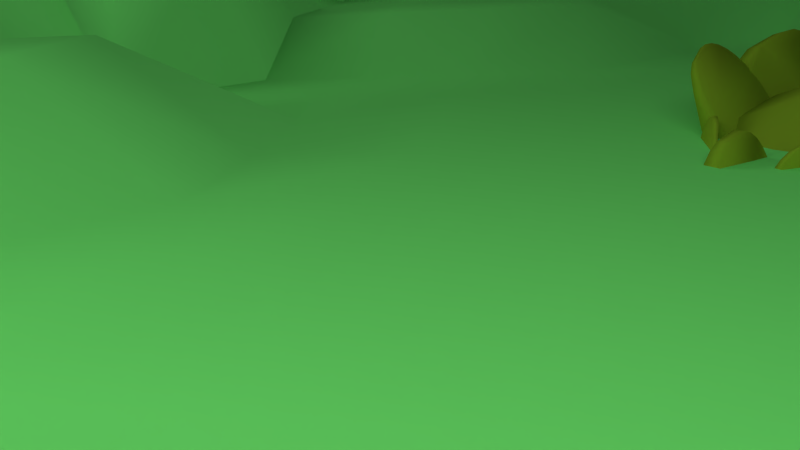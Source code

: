 # Source: vh-scene_nahe.blend  (saved by Blender 2.76.0; exported with 4.5.12 LTS)
import bpy
from mathutils import Matrix  # noqa: F401  (used for matrix-valued properties, if any)

bpy.ops.wm.read_factory_settings(use_empty=True)
scene = bpy.context.scene
scene.name = 'Scene'

# ---- collections
col_collection_1 = bpy.data.collections.new('Collection 1'); scene.collection.children.link(col_collection_1)
col_group = bpy.data.collections.new('Group')  # instanced only; not linked into the scene

# ---- materials (node trees are filled in below, after node groups)
mat_material_007 = bpy.data.materials.new('Material.007')
mat_material_007.alpha_threshold = 0.0
mat_material_007.roughness = 0.5
mat_material = bpy.data.materials.new('Material')
mat_material.alpha_threshold = 0.0
mat_material.roughness = 0.5
mat_material_003 = bpy.data.materials.new('Material.003')
mat_material_003.alpha_threshold = 0.0
mat_material_003.roughness = 0.5
mat_material_001 = bpy.data.materials.new('Material.001')
mat_material_001.alpha_threshold = 0.0
mat_material_001.roughness = 0.5
mat_material_000 = bpy.data.materials.new('Material.000')
mat_material_000.alpha_threshold = 0.0
mat_material_000.roughness = 0.5
mat_material_004 = bpy.data.materials.new('Material.004')
mat_material_004.alpha_threshold = 0.0
mat_material_004.roughness = 0.5
mat_material_006 = bpy.data.materials.new('Material.006')
mat_material_006.alpha_threshold = 0.0
mat_material_006.roughness = 0.5
mat_material_005 = bpy.data.materials.new('Material.005')
mat_material_005.alpha_threshold = 0.0
mat_material_005.roughness = 0.5

# ---- material node trees
mat_material_007.use_nodes = True; mat_material_007.node_tree.nodes.clear()
_N = mat_material_007.node_tree.nodes; _L = mat_material_007.node_tree.links
n0 = _N.new('ShaderNodeOutputMaterial'); n0.name = 'Material Output'; n0.location = (300, 300)
n1 = _N.new('ShaderNodeEmission'); n1.name = 'Emission'; n1.location = (10, 300)
n1.inputs[0].default_value = (0.8, 0.8, 0.8, 1.0)
n1.inputs[1].default_value = 2.0
_L.new(n1.outputs[0], n0.inputs[0])
n0.is_active_output = True
mat_material.use_nodes = True; mat_material.node_tree.nodes.clear()
_N = mat_material.node_tree.nodes; _L = mat_material.node_tree.links
n0 = _N.new('ShaderNodeOutputMaterial'); n0.name = 'Material Output'; n0.location = (300, 300)
n1 = _N.new('ShaderNodeEmission'); n1.name = 'Emission'; n1.location = (10, 300)
n1.inputs[0].default_value = (0.8, 0.8, 0.8, 1.0)
n1.inputs[1].default_value = 3.0
_L.new(n1.outputs[0], n0.inputs[0])
n0.is_active_output = True
mat_material_003.use_nodes = True; mat_material_003.node_tree.nodes.clear()
_N = mat_material_003.node_tree.nodes; _L = mat_material_003.node_tree.links
n0 = _N.new('ShaderNodeOutputMaterial'); n0.name = 'Material Output'; n0.location = (500, 300)
n1 = _N.new('ShaderNodeTexNoise'); n1.name = 'Noise Texture'; n1.location = (60, 83)
n1.inputs[2].default_value = 50.0
n2 = _N.new('ShaderNodeMath'); n2.name = 'Math'; n2.location = (280, 161)
n2.operation = 'MULTIPLY'
n2.inputs[1].default_value = 0.2
n3 = _N.new('ShaderNodeMapping'); n3.name = 'Mapping'; n3.location = (-403, 49)
n3.inputs[1].default_value = (0.2814, 0.2814, 0.2814)
n3.inputs[3].default_value = (0.0, 1.0, 1.0)
n4 = _N.new('ShaderNodeTexCoord'); n4.name = 'Texture Coordinate'; n4.location = (-761, 195)
n5 = _N.new('ShaderNodeBsdfAnisotropic'); n5.name = 'Glossy BSDF'; n5.location = (-48, 315)
n5.distribution = 'GGX'
n5.inputs[0].default_value = (0.2596, 0.9713, 1.0, 1.0)
n5.inputs[1].default_value = 0.0
n6 = _N.new('ShaderNodeDisplacement'); n6.name = 'Displacement'; n6.location = (0, 0)
n6.inputs[1].default_value = 0.0
n6.inputs[2].default_value = 0.1
_L.new(n1.outputs[1], n2.inputs[0])
_L.new(n4.outputs[2], n3.inputs[0])
_L.new(n3.outputs[0], n1.inputs[0])
_L.new(n5.outputs[0], n0.inputs[0])
_L.new(n2.outputs[0], n6.inputs[0])
_L.new(n6.outputs[0], n0.inputs[2])
n0.is_active_output = True
mat_material_001.use_nodes = True; mat_material_001.node_tree.nodes.clear()
_N = mat_material_001.node_tree.nodes; _L = mat_material_001.node_tree.links
n0 = _N.new('ShaderNodeOutputMaterial'); n0.name = 'Material Output'; n0.location = (300, 300)
n1 = _N.new('ShaderNodeBsdfDiffuse'); n1.name = 'Diffuse BSDF'; n1.location = (10, 300)
n1.inputs[0].default_value = (0.1642, 0.8, 0.1592, 1.0)
_L.new(n1.outputs[0], n0.inputs[0])
n0.is_active_output = True
mat_material_000.use_nodes = True; mat_material_000.node_tree.nodes.clear()
_N = mat_material_000.node_tree.nodes; _L = mat_material_000.node_tree.links
n0 = _N.new('ShaderNodeOutputMaterial'); n0.name = 'Material Output'; n0.location = (300, 300)
n1 = _N.new('ShaderNodeBsdfDiffuse'); n1.name = 'Diffuse BSDF'; n1.location = (10, 300)
n1.inputs[0].default_value = (0.07297, 0.8, 0.2628, 1.0)
_L.new(n1.outputs[0], n0.inputs[0])
n0.is_active_output = True
mat_material_004.use_nodes = True; mat_material_004.node_tree.nodes.clear()
_N = mat_material_004.node_tree.nodes; _L = mat_material_004.node_tree.links
n0 = _N.new('ShaderNodeOutputMaterial'); n0.name = 'Material Output'; n0.location = (300, 300)
n1 = _N.new('ShaderNodeBsdfDiffuse'); n1.name = 'Diffuse BSDF'; n1.location = (10, 300)
n1.inputs[0].default_value = (0.192, 0.3264, 0.01774, 1.0)
_L.new(n1.outputs[0], n0.inputs[0])
n0.is_active_output = True
mat_material_006.use_nodes = True; mat_material_006.node_tree.nodes.clear()
_N = mat_material_006.node_tree.nodes; _L = mat_material_006.node_tree.links
n0 = _N.new('ShaderNodeOutputMaterial'); n0.name = 'Material Output'; n0.location = (300, 300)
n1 = _N.new('ShaderNodeEmission'); n1.name = 'Emission'; n1.location = (10, 300)
n1.inputs[0].default_value = (0.8, 0.8, 0.8, 1.0)
n1.inputs[1].default_value = 2.0
_L.new(n1.outputs[0], n0.inputs[0])
n0.is_active_output = True
mat_material_005.use_nodes = True; mat_material_005.node_tree.nodes.clear()
_N = mat_material_005.node_tree.nodes; _L = mat_material_005.node_tree.links
n0 = _N.new('ShaderNodeOutputMaterial'); n0.name = 'Material Output'; n0.location = (300, 300)
n1 = _N.new('ShaderNodeBsdfDiffuse'); n1.name = 'Diffuse BSDF'; n1.location = (10, 300)
n1.inputs[0].default_value = (0.0, 0.0, 0.0, 1.0)
_L.new(n1.outputs[0], n0.inputs[0])
n0.is_active_output = True

# ---- world
world_world = bpy.data.worlds.new('World'); scene.world = world_world
world_world.color = (0.05088, 0.05088, 0.05088)
world_world.use_sun_shadow = False
world_world.sun_shadow_jitter_overblur = 0.0
world_world.cycles.sampling_method = 'MANUAL'
world_world.cycles.sample_map_resolution = 256

# ---- cameras
cam_camera = bpy.data.cameras.new('Camera')
cam_camera.clip_end = 100.0
cam_camera.lens = 35.0
cam_camera.sensor_width = 32.0
cam_camera.sensor_height = 18.0
cam_camera.ortho_scale = 7.314
cam_camera.dof.focus_distance = 0.0

# ---- meshes
me_plane_005 = bpy.data.meshes.new('Plane.005')
me_plane_005.from_pydata([(-1.0, -1.0, 0.0), (1.0, -1.0, 0.0), (-1.0, 1.0, 0.0), (1.0, 1.0, 0.0)], [], [(0, 1, 3, 2)])
me_plane_005.materials.append(mat_material_007)
me_plane_005.use_remesh_preserve_volume = False
me_plane_005.use_remesh_preserve_attributes = False
me_plane_005.use_mirror_vertex_groups = False
me_plane_005.update()
me_plane_004 = bpy.data.meshes.new('Plane.004')
me_plane_004.from_pydata([(-1.0, -1.0, 0.0), (1.0, -1.0, 0.0), (-1.0, 1.0, 0.0), (1.0, 1.0, 0.0)], [], [(0, 1, 3, 2)])
me_plane_004.materials.append(mat_material_007)
me_plane_004.use_remesh_preserve_volume = False
me_plane_004.use_remesh_preserve_attributes = False
me_plane_004.use_mirror_vertex_groups = False
me_plane_004.update()
me_plane_003 = bpy.data.meshes.new('Plane.003')
me_plane_003.from_pydata([(-1.0, -1.0, 0.0), (1.0, -1.0, 0.0), (-1.0, 1.0, 0.0), (1.0, 1.0, 0.0)], [], [(0, 1, 3, 2)])
me_plane_003.materials.append(mat_material)
me_plane_003.use_remesh_preserve_volume = False
me_plane_003.use_remesh_preserve_attributes = False
me_plane_003.use_mirror_vertex_groups = False
me_plane_003.update()
me_circle = bpy.data.meshes.new('Circle')
me_circle.from_pydata([], [], [])
me_circle.materials.append(None)
me_circle.materials.append(None)
me_circle.update()
me_plane = bpy.data.meshes.new('Plane')
me_plane.from_pydata([], [], [])
me_plane.materials.append(None)
me_plane.update()
me_plane_1 = bpy.data.meshes.new('Plane')
me_plane_1.from_pydata([(-1.0, -1.0, 0.0), (1.0, -1.0, 0.0), (-1.0, 1.0, 0.0), (1.0, 1.0, -0.3452), (-1.021, 0.1023, -0.1964), (0.0, -1.0, 0.0), (1.0, 0.0, -0.1446), (0.02396, 0.9586, -0.07916), (0.0, 0.0, 0.0), (-1.0, -0.5, 0.0), (0.5, -1.0, 0.0), (1.0, 0.5, 0.0), (-0.5, 1.0, 0.0), (-0.9824, 0.5337, -0.0245), (-0.5, -1.0, 0.0), (1.0, -0.5, -0.1926), (0.5164, 1.105, -0.4499), (0.0, 0.5, 0.0), (0.0, -0.5, 0.0), (-0.5, 0.0, 0.0), (0.5, 0.0, -0.1446), (0.5, -0.5, 0.0), (-0.5, -0.5, 0.0), (-0.5, 0.5, -0.06211), (0.5398, 0.5602, -0.121), (-1.0, -0.75, 0.0), (0.6823, -0.9902, -0.1367), (1.0, 0.75, -0.3452), (-0.6548, 1.025, -0.1813), (-1.0, 0.25, 0.0), (-0.25, -1.0, 0.0), (0.926, -0.2346, -0.1515), (0.2406, 1.157, -0.1462), (0.02974, 0.9244, -0.2054), (0.0, -0.25, 0.0), (-0.75, 0.0, 0.0), (0.25, 0.0, 0.0), (-1.061, -0.1411, -0.1971), (0.1582, -1.024, -0.182), (1.0, 0.25, 0.0), (-0.25, 1.0, 0.0), (-1.0, 0.75, 0.0), (-0.75, -1.0, 0.0), (1.0, -0.75, -0.1926), (0.7655, 0.9635, -0.4247), (0.0, 0.25, 0.0), (-0.04094, -0.7478, -0.1694), (-0.25, 0.0, 0.0), (0.75, 0.0, -0.1446), (0.5, -0.25, -0.1446), (0.4932, -0.8164, -0.134), (0.25, -0.5, 0.0), (0.75, -0.5, 0.0), (-0.5, -0.25, 0.0), (-0.5141, -0.8355, -0.1739), (-0.8182, -0.5034, -0.1342), (-0.25, -0.5, 0.0), (-0.4884, 0.7006, -0.09447), (-0.5, 0.25, 0.0), (-0.6984, 0.5071, -0.1003), (-0.25, 0.5, -0.06211), (0.4821, 0.8624, -0.07538), (0.5, 0.25, 0.0), (0.2859, 0.5732, -0.1618), (0.7912, 0.5351, -0.06842), (0.8233, 0.338, -0.3119), (0.25, 0.25, 0.0), (0.2902, 0.7403, -0.1242), (-0.25, 0.25, 0.0), (-0.6675, 0.2317, -0.1691), (-0.6938, 0.8017, -0.1116), (-0.3237, -0.7676, -0.1462), (-0.8038, -0.7479, -0.1075), (-0.7694, -0.201, -0.09127), (0.75, -0.75, 0.0), (0.4232, -0.8388, -0.1989), (0.25, -0.25, 0.0), (0.75, -0.25, 0.0), (-0.25, -0.25, 0.0), (-0.2508, 0.7218, -0.05619), (0.7655, 0.7135, -0.4247), (-1.0, -0.875, 0.0), (0.8073, -0.9902, -0.1367), (1.0, 0.875, -0.3452), (-0.7798, 1.025, -0.1813), (-1.021, 0.2273, -0.1964), (-0.125, -1.0, 0.0), (1.0, -0.125, -0.1446), (0.125, 1.0, 0.0), (0.04398, 0.9316, -0.1786), (0.0, -0.125, 0.0), (-0.8964, 0.1023, -0.1964), (0.125, 0.0, 0.0), (-1.0, -0.375, 0.0), (0.375, -1.0, 0.0), (1.0, 0.375, 0.0), (-0.375, 1.0, 0.0), (-0.9824, 0.6587, -0.0245), (-0.625, -1.0, 0.0), (1.0, -0.625, -0.1926), (0.6405, 0.9635, -0.4247), (0.0, 0.375, 0.0), (0.0, -0.625, 0.0), (-0.375, 0.0, 0.0), (0.625, 0.0, -0.1446), (0.5, -0.125, -0.1446), (0.5, -0.625, 0.0), (0.125, -0.5, 0.0), (0.625, -0.5, 0.0), (-0.5, -0.125, 0.0), (-0.5, -0.625, 0.0), (-0.9432, -0.5034, -0.1342), (-0.375, -0.5, 0.0), (-0.4884, 0.8256, -0.09447), (-0.5, 0.375, -0.06211), (-0.8058, 0.5408, -0.1248), (-0.375, 0.5, -0.06211), (0.5164, 0.9797, -0.4499), (0.5398, 0.4352, -0.121), (0.1609, 0.5732, -0.1618), (0.6662, 0.5351, -0.06842), (-1.0, -0.625, 0.0), (0.625, -1.0, 0.0), (1.0, 0.625, 0.0), (-0.625, 1.0, 0.0), (-1.0, 0.375, 0.0), (-0.375, -1.0, 0.0), (0.926, -0.3596, -0.1515), (0.3819, 1.261, -0.2509), (0.009712, 0.7013, -0.1059), (0.0, -0.375, 0.0), (-0.625, 0.0, 0.0), (0.375, 0.0, 0.0), (-1.061, -0.01614, -0.1971), (0.03321, -1.024, -0.182), (1.0, 0.125, 0.0), (-0.101, 0.9586, -0.07916), (-1.0, 0.875, 0.0), (-0.875, -1.0, 0.0), (1.0, -0.875, 0.0), (0.8905, 0.9635, -0.4247), (0.0, 0.125, 0.0), (-0.04094, -0.8728, -0.1694), (-0.125, 0.0, 0.0), (0.875, 0.0, -0.1446), (0.5, -0.375, 0.0), (0.4932, -0.9414, -0.134), (0.375, -0.5, 0.0), (0.875, -0.5, -0.1926), (-0.5, -0.375, 0.0), (-0.5141, -0.9605, -0.1739), (-0.625, -0.5, 0.0), (-0.125, -0.5, 0.0), (-0.5, 0.625, -0.06211), (-0.5, 0.125, 0.0), (-0.625, 0.5, -0.06211), (-0.125, 0.5, 0.0), (0.4821, 0.7374, -0.07538), (0.5, 0.125, 0.0), (0.4148, 0.5602, -0.121), (0.875, 0.5, 0.0), (0.7911, 0.4893, -0.2677), (0.7719, 0.09738, -0.186), (0.6764, 0.3656, -0.2498), (0.8969, 0.2224, -0.186), (0.25, 0.375, 0.0), (0.25, 0.125, 0.0), (0.125, 0.25, 0.0), (0.375, 0.25, 0.0), (0.2808, 1.022, -0.2704), (0.2859, 0.6982, -0.1618), (0.1852, 0.8383, -0.2236), (0.3571, 0.8624, -0.07538), (-0.25, 0.375, -0.06211), (-0.25, 0.125, 0.0), (-0.375, 0.25, 0.0), (-0.125, 0.25, 0.0), (-0.6675, 0.3567, -0.1691), (-0.75, 0.125, 0.0), (-0.7925, 0.2317, -0.1691), (-0.625, 0.25, 0.0), (-0.6548, 0.9516, -0.1813), (-0.6422, 0.6318, -0.2211), (-0.8188, 0.8017, -0.1116), (-0.6134, 0.7006, -0.09447), (-0.25, -0.625, 0.0), (-0.3237, -0.8926, -0.1462), (-0.375, -0.75, 0.0), (-0.1987, -0.7676, -0.1462), (-0.8038, -0.6229, -0.1075), (-0.75, -0.875, 0.0), (-0.9288, -0.7479, -0.1075), (-0.6391, -0.8355, -0.1739), (-0.7694, -0.07599, -0.09127), (-0.8182, -0.3784, -0.1342), (-0.9362, -0.1411, -0.1971), (-0.6444, -0.201, -0.09127), (0.75, -0.625, 0.0), (0.6823, -0.8652, -0.1367), (0.6182, -0.8164, -0.134), (0.875, -0.75, -0.1926), (0.2612, -0.6778, -0.1023), (0.3202, -0.9353, -0.2785), (0.1513, -0.7723, -0.3095), (0.3862, -0.8028, -0.1023), (0.25, -0.125, 0.0), (0.25, -0.375, 0.0), (0.125, -0.25, 0.0), (0.375, -0.25, 0.0), (0.75, -0.125, -0.1446), (0.75, -0.375, 0.0), (0.625, -0.25, -0.1446), (0.801, -0.2346, -0.1515), (-0.25, -0.125, 0.0), (-0.25, -0.375, 0.0), (-0.375, -0.25, 0.0), (-0.125, -0.25, 0.0), (-0.2508, 0.8468, -0.05619), (-0.25, 0.625, -0.06211), (-0.3758, 0.7218, -0.05619), (-0.1153, 0.8263, -0.1059), (0.7655, 0.8385, -0.4247), (0.8015, 0.6614, -0.3957), (0.6405, 0.7135, -0.4247), (0.8905, 0.7135, -0.4247), (0.875, 0.625, -0.3452), (0.6765, 0.6614, -0.3957), (0.6405, 0.8385, -0.4247), (-0.1153, 0.7013, -0.1059), (-0.375, 0.625, -0.06211), (-0.3758, 0.8468, -0.05619), (-0.125, -0.375, 0.0), (-0.375, -0.375, 0.0), (-0.375, -0.125, 0.0), (0.801, -0.3596, -0.1515), (0.625, -0.375, 0.0), (0.625, -0.125, -0.1446), (0.375, -0.375, 0.0), (0.125, -0.375, 0.0), (0.125, -0.125, 0.0), (0.375, -0.875, 0.0), (0.1543, -0.9332, -0.4479), (0.125, -0.625, 0.0), (0.8073, -0.8652, -0.1367), (0.6182, -0.9414, -0.134), (0.625, -0.625, 0.0), (-0.625, -0.375, 0.0), (-0.9432, -0.3784, -0.1342), (-0.9362, -0.01614, -0.1971), (-0.6391, -0.9605, -0.1739), (-0.875, -0.875, 0.0), (-0.9288, -0.6229, -0.1075), (-0.1987, -0.8926, -0.1462), (-0.375, -0.875, 0.0), (-0.375, -0.625, 0.0), (-0.625, 0.625, -0.06211), (-0.7496, 0.6655, -0.2364), (-0.7798, 0.9516, -0.1813), (-0.625, 0.125, 0.0), (-0.8964, 0.2273, -0.1964), (-0.7925, 0.3567, -0.1691), (-0.125, 0.125, 0.0), (-0.375, 0.125, 0.0), (-0.375, 0.375, -0.06211), (0.3571, 0.7374, -0.07538), (0.1609, 0.6982, -0.1618), (0.1852, 0.9633, -0.2236), (0.375, 0.125, 0.0), (0.125, 0.125, 0.0), (0.125, 0.375, 0.0), (0.8969, 0.09738, -0.186), (0.625, 0.125, -0.124), (0.6661, 0.4893, -0.2677), (0.875, 0.375, -0.124), (0.4148, 0.4352, -0.121), (0.3819, 1.136, -0.2509), (-0.125, 0.375, 0.0), (-0.625, 0.375, -0.06211), (-0.6134, 0.8256, -0.09447), (-0.125, -0.625, 0.0), (-0.625, -0.625, 0.0), (-0.6444, -0.07599, -0.09127), (0.875, -0.625, -0.1926), (0.3862, -0.6778, -0.1023), (0.375, -0.125, 0.0), (0.875, -0.125, -0.1446), (-0.125, -0.125, 0.0), (-0.101, 0.8336, -0.07916), (0.8905, 0.8385, -0.4247), (-0.04094, -0.8103, -0.1694), (-0.007615, -0.7668, -0.2954), (0.1054, -0.847, -0.4004), (0.04125, -0.9155, -0.3429), (-0.03056, -0.8354, -0.3409), (0.3717, -0.8871, -0.2387), (0.2873, -0.8056, -0.2542), (0.1284, -0.8096, -0.3549), (0.2373, -0.9343, -0.3632), (0.1298, -0.8901, -0.4242)], [], [(288, 83, 3, 140), (287, 89, 7, 136), (286, 90, 8, 143), (285, 87, 6, 144), (284, 105, 20, 132), (283, 106, 21, 147), (282, 99, 15, 148), (281, 109, 19, 131), (280, 110, 22, 151), (279, 102, 18, 152), (278, 113, 12, 124), (277, 114, 23, 155), (276, 101, 17, 156), (275, 117, 16, 128), (274, 118, 24, 159), (273, 95, 11, 160), (272, 161, 64, 120), (271, 162, 65, 163), (270, 135, 39, 164), (269, 165, 63, 119), (268, 166, 66, 167), (267, 158, 62, 168), (266, 169, 32, 88), (265, 170, 67, 171), (264, 157, 61, 172), (263, 173, 60, 116), (262, 174, 68, 175), (261, 141, 45, 176), (260, 177, 59, 115), (259, 178, 69, 179), (258, 154, 58, 180), (257, 181, 28, 84), (256, 182, 70, 183), (255, 153, 57, 184), (254, 185, 56, 112), (253, 186, 71, 187), (252, 142, 289, 46, 188), (251, 189, 55, 111), (250, 190, 72, 191), (249, 150, 54, 192), (248, 193, 35, 91), (247, 194, 73, 195), (246, 149, 53, 196), (245, 197, 52, 108), (244, 198, 74, 199), (243, 139, 43, 200), (242, 201, 51, 107), (241, 297, 202, 294, 75, 295, 203, 296, 291, 298), (240, 146, 50, 204), (239, 205, 36, 92), (238, 206, 76, 207), (237, 145, 49, 208), (236, 209, 48, 104), (235, 210, 77, 211), (234, 127, 31, 212), (233, 213, 47, 103), (232, 214, 78, 215), (231, 130, 34, 216), (230, 217, 40, 96), (229, 218, 79, 219), (228, 129, 33, 220), (227, 221, 44, 100), (226, 222, 80, 223), (225, 123, 27, 224), (222, 225, 224, 80), (64, 160, 225, 222), (160, 11, 123, 225), (157, 226, 223, 61), (24, 120, 226, 157), (120, 64, 222, 226), (117, 227, 100, 16), (61, 223, 227, 117), (223, 80, 221, 227), (218, 228, 220, 79), (60, 156, 228, 218), (156, 17, 129, 228), (153, 229, 219, 57), (23, 116, 229, 153), (116, 60, 218, 229), (113, 230, 96, 12), (57, 219, 230, 113), (219, 79, 217, 230), (214, 231, 216, 78), (56, 152, 231, 214), (152, 18, 130, 231), (149, 232, 215, 53), (22, 112, 232, 149), (112, 56, 214, 232), (109, 233, 103, 19), (53, 215, 233, 109), (215, 78, 213, 233), (210, 234, 212, 77), (52, 148, 234, 210), (148, 15, 127, 234), (145, 235, 211, 49), (21, 108, 235, 145), (108, 52, 210, 235), (105, 236, 104, 20), (49, 211, 236, 105), (211, 77, 209, 236), (206, 237, 208, 76), (51, 147, 237, 206), (147, 21, 145, 237), (130, 238, 207, 34), (18, 107, 238, 130), (107, 51, 206, 238), (90, 239, 92, 8), (34, 207, 239, 90), (207, 76, 205, 239), (202, 240, 204, 75, 294), (38, 94, 240, 202), (94, 10, 146, 240), (293, 291, 296, 203, 290), (5, 134, 241, 292, 142), (134, 38, 202, 297, 241), (102, 242, 107, 18), (46, 290, 203, 242, 102), (203, 295, 75, 201, 242), (198, 243, 200, 74), (26, 82, 243, 198), (82, 1, 139, 243), (146, 244, 199, 50), (10, 122, 244, 146), (122, 26, 198, 244), (106, 245, 108, 21), (50, 199, 245, 106), (199, 74, 197, 245), (194, 246, 196, 73), (55, 151, 246, 194), (151, 22, 149, 246), (93, 247, 195, 37), (9, 111, 247, 93), (111, 55, 194, 247), (133, 248, 91, 4), (37, 195, 248, 133), (195, 73, 193, 248), (190, 249, 192, 72), (42, 98, 249, 190), (98, 14, 150, 249), (81, 250, 191, 25), (0, 138, 250, 81), (138, 42, 190, 250), (121, 251, 111, 9), (25, 191, 251, 121), (191, 72, 189, 251), (186, 252, 188, 71), (30, 86, 252, 186), (86, 5, 142, 252), (150, 253, 187, 54), (14, 126, 253, 150), (126, 30, 186, 253), (110, 254, 112, 22), (54, 187, 254, 110), (187, 71, 185, 254), (182, 255, 184, 70), (59, 155, 255, 182), (155, 23, 153, 255), (97, 256, 183, 41), (13, 115, 256, 97), (115, 59, 182, 256), (137, 257, 84, 2), (41, 183, 257, 137), (183, 70, 181, 257), (178, 258, 180, 69), (35, 131, 258, 178), (131, 19, 154, 258), (85, 259, 179, 29), (4, 91, 259, 85), (91, 35, 178, 259), (125, 260, 115, 13), (29, 179, 260, 125), (179, 69, 177, 260), (174, 261, 176, 68), (47, 143, 261, 174), (143, 8, 141, 261), (154, 262, 175, 58), (19, 103, 262, 154), (103, 47, 174, 262), (114, 263, 116, 23), (58, 175, 263, 114), (175, 68, 173, 263), (170, 264, 172, 67), (63, 159, 264, 170), (159, 24, 157, 264), (129, 265, 171, 33), (17, 119, 265, 129), (119, 63, 170, 265), (89, 266, 88, 7), (33, 171, 266, 89), (171, 67, 169, 266), (166, 267, 168, 66), (36, 132, 267, 166), (132, 20, 158, 267), (141, 268, 167, 45), (8, 92, 268, 141), (92, 36, 166, 268), (101, 269, 119, 17), (45, 167, 269, 101), (167, 66, 165, 269), (162, 270, 164, 65), (48, 144, 270, 162), (144, 6, 135, 270), (158, 271, 163, 62), (20, 104, 271, 158), (104, 48, 162, 271), (118, 272, 120, 24), (62, 163, 272, 118), (163, 65, 161, 272), (161, 273, 160, 64), (65, 164, 273, 161), (164, 39, 95, 273), (165, 274, 159, 63), (66, 168, 274, 165), (168, 62, 118, 274), (169, 275, 128, 32), (67, 172, 275, 169), (172, 61, 117, 275), (173, 276, 156, 60), (68, 176, 276, 173), (176, 45, 101, 276), (177, 277, 155, 59), (69, 180, 277, 177), (180, 58, 114, 277), (181, 278, 124, 28), (70, 184, 278, 181), (184, 57, 113, 278), (185, 279, 152, 56), (71, 188, 279, 185), (188, 46, 102, 279), (189, 280, 151, 55), (72, 192, 280, 189), (192, 54, 110, 280), (193, 281, 131, 35), (73, 196, 281, 193), (196, 53, 109, 281), (197, 282, 148, 52), (74, 200, 282, 197), (200, 43, 99, 282), (201, 283, 147, 51), (75, 204, 283, 201), (204, 50, 106, 283), (205, 284, 132, 36), (76, 208, 284, 205), (208, 49, 105, 284), (209, 285, 144, 48), (77, 212, 285, 209), (212, 31, 87, 285), (213, 286, 143, 47), (78, 216, 286, 213), (216, 34, 90, 286), (217, 287, 136, 40), (79, 220, 287, 217), (220, 33, 89, 287), (221, 288, 140, 44), (80, 224, 288, 221), (224, 27, 83, 288), (289, 293, 290, 46), (142, 292, 293, 289), (292, 241, 298, 291, 293)])
me_plane_1.polygons.foreach_set('use_smooth', [True] * 259)
me_plane_1.materials.append(mat_material_001)
me_plane_1.use_remesh_preserve_volume = False
me_plane_1.use_remesh_preserve_attributes = False
me_plane_1.use_mirror_vertex_groups = False
me_plane_1.update()
me_plane_002 = bpy.data.meshes.new('Plane.002')
me_plane_002.from_pydata([(-1.0, -1.851, 0.0), (1.0, -1.851, 0.0), (-1.0, 1.851, 0.0), (1.0, 1.851, 0.0)], [], [(0, 1, 3, 2)])
me_plane_002.materials.append(mat_material_000)
me_plane_002.use_remesh_preserve_volume = False
me_plane_002.use_remesh_preserve_attributes = False
me_plane_002.use_mirror_vertex_groups = False
me_plane_002.update()
me_cube = bpy.data.meshes.new('Cube')
me_cube.from_pydata([(4.54e-08, 1.118e-07, -0.7729), (0.3507, 3.725e-08, -0.7139), (-2.235e-08, -0.3507, -0.7139), (-0.3507, 1.639e-07, -0.7139), (1.043e-07, 0.3507, -0.7139), (0.3264, 0.3264, -0.6583), (0.3264, -0.3264, -0.6583), (-0.3264, -0.3264, -0.6583), (-0.3264, 0.3264, -0.6583), (-1.136e-07, -1.648e-07, 0.8785), (0.0, 0.3507, 0.7361), (-0.3507, -4.47e-08, 0.7361), (-2.235e-07, -0.3507, 0.7361), (0.3507, -2.682e-07, 0.8194), (0.3264, 0.3264, 0.6806), (-0.3264, 0.3264, 0.6806), (-0.3264, -0.3264, 0.6806), (0.3264, -0.3264, 0.6806), (1.646, -0.001582, 0.1494), (1.558, 0.216, -0.2395), (1.492, 0.01816, -0.009264), (1.558, -0.216, -0.2395), (1.149, 0.3776, -0.01455), (1.175, -0.3678, 0.003713), (-2.608e-07, -0.8785, 0.0), (0.3507, -0.8194, 0.0), (-3.055e-07, -0.8194, 0.3507), (-0.3507, -0.8194, 0.0), (-1.937e-07, -0.8194, -0.3507), (0.3264, -0.7639, -0.3264), (0.3264, -0.7639, 0.3264), (-0.3264, -0.7639, 0.3264), (-0.3264, -0.7639, -0.3264), (-1.567, -0.1019, -0.5067), (-1.567, 0.1283, -0.5067), (-1.551, -0.09483, -0.6015), (-1.551, -0.09483, -0.4118), (-1.551, 0.1213, -0.4118), (-1.551, 0.1213, -0.6015), (1.963e-07, 0.8785, 0.0), (0.3791, 0.8803, -0.0004226), (1.788e-07, 0.8194, -0.3507), (-0.3791, 0.8803, -0.0004226), (1.714e-07, 0.8194, 0.3507), (0.3264, 0.7639, 0.3264), (0.327, 0.7656, -0.3274), (-0.327, 0.7656, -0.3274), (-0.3264, 0.7639, 0.3264), (1.413, 0.2997, -0.3742), (1.455, -0.002363, -0.4185), (1.413, -0.3049, -0.3744), (0.3021, 0.599, -0.4934), (1.462e-07, 0.6432, -0.5377), (-0.3021, 0.599, -0.4934), (1.271, 0.2739, -0.3021), (1.208, 0.3941, -0.1938), (0.6014, 0.6029, 0.3037), (0.3021, -0.599, -0.4934), (-9.872e-08, -0.6432, -0.5377), (-0.3021, -0.599, -0.4934), (1.19, -0.3217, -0.3026), (1.052, -0.4671, -0.2301), (0.6458, -0.6145, 0.1571), (-1.503, -0.08777, -0.6807), (-1.516, 1.581e-07, -0.6935), (-1.503, 0.1142, -0.6807), (-0.6123, -0.6279, -0.3188), (-0.6627, -0.6761, 0.003071), (-0.6012, -0.6019, 0.3038), (-0.6363, 0.6721, -0.3481), (-0.6816, 0.7118, -0.0008095), (-0.6014, 0.6029, 0.3037), (0.9534, 0.3021, 0.2762), (0.9956, -3.316e-07, 0.2481), (0.9534, -0.3021, 0.2762), (0.3021, 0.599, 0.5156), (1.146e-07, 0.6432, 0.5599), (-0.3021, 0.599, 0.5156), (0.3021, -0.599, 0.5156), (-2.962e-07, -0.6432, 0.5599), (-0.3021, -0.599, 0.5156), (-1.503, -0.08777, -0.3059), (-1.516, 1.213e-07, -0.2243), (-1.503, 0.1047, -0.416), (1.364, 0.1304, -0.3613), (1.233, -0.2909, -0.3233), (-0.5093, -0.5093, -0.5093), (-0.5117, 0.5144, -0.5146), (0.5093, 0.5093, 0.4259), (0.5093, -0.5093, 0.4259), (-0.5093, -0.5093, 0.5093), (-0.5093, 0.5093, 0.4259), (-0.8286, 1.713e-07, -0.6446), (-0.7987, -0.3195, -0.5922), (-0.7987, 0.3195, -0.4861), (-0.8286, -1.421e-08, 0.4676), (-0.7987, 0.3195, 0.4152), (-0.7987, -0.3195, 0.4152), (-0.4411, -0.7829, 0.0008328), (-0.4033, -0.7173, 0.3195), (-0.4087, -0.7301, -0.3267), (-0.4652, 0.838, -0.001187), (-0.4185, 0.7553, -0.3416), (-0.4033, 0.7173, 0.3195), (-0.3606, 0.5736, -0.5736), (-0.3606, -0.5736, -0.5736), (-0.3606, 0.5736, 0.4903), (-0.3606, -0.5736, 0.4903), (-2.059, 0.1584, -0.5922), (-2.026, 0.1232, -0.5922), (-2.053, 0.1584, -0.5751), (-2.026, 0.1937, -0.5922), (-2.053, 0.1584, -0.6274), (-2.021, 0.1256, -0.625), (-2.021, 0.1256, -0.5594), (-2.021, 0.1912, -0.5594), (-2.021, 0.1912, -0.625), (-2.004, 0.1281, -0.6524), (-2.035, 0.1584, -0.6432), (-2.004, 0.1888, -0.6524), (-2.004, 0.1281, -0.532), (-2.009, 0.1584, -0.5275), (-2.004, 0.1888, -0.532), (1.334, -3.21e-07, -0.03845), (1.064, 0.3449, 0.1475), (1.078, -0.3383, 0.157), (-3.014e-07, -0.7431, 0.4774), (0.3159, -0.6924, 0.4445), (-0.3159, -0.6924, 0.4445), (-1.53, -0.09177, -0.3775), (-1.53, 0.1182, -0.3775), (0.3159, 0.6924, 0.4445), (1.468e-07, 0.7431, 0.4774), (-0.3159, 0.6924, 0.4445), (0.5601, 0.5601, 0.3918), (0.5813, -0.5612, 0.3066), (-0.5601, -0.5601, 0.3918), (-0.5601, 0.5601, 0.3918), (-0.3848, 0.6551, 0.4296), (-0.3848, -0.6551, 0.4296), (-2.019, 0.1584, -0.5442), (-2.014, 0.1267, -0.5475), (-2.014, 0.1902, -0.5475), (0.8156, -1.528e-08, -0.59), (0.7819, 0.3137, -0.5404), (0.7819, -0.3137, -0.5404), (0.6539, 0.3137, 0.4693), (0.6875, -3.013e-07, 0.4812), (0.6539, -0.3137, 0.4693), (0.5507, -0.8061, 0.006942), (0.4865, -0.7177, -0.3361), (0.5042, -0.7011, 0.2453), (0.5268, 0.7723, -0.0002243), (0.4688, 0.6778, 0.3137), (0.5017, 0.7535, -0.3593), (0.4104, 0.5524, -0.5019), (0.4103, -0.5521, -0.5017), (0.4103, 0.5521, 0.4688), (0.4103, -0.5521, 0.4688), (0.4434, 0.6233, 0.417), (0.4541, -0.6233, 0.3721), (0.546, 0.3366, 0.6825), (0.5478, 0.3072, 0.623), (0.5499, 0.2786, 0.5652), (0.5221, 0.2565, 0.5066), (0.4744, 0.2404, 0.4508), (0.4989, 0.2174, 0.4142), (0.4459, 0.2106, 0.3747), (0.3866, 0.21, 0.3449), (0.3233, 0.2156, 0.3257), (0.2583, 0.2272, 0.318), (0.1943, 0.2443, 0.3221), (0.1336, 0.2663, 0.3378), (0.0786, 0.2922, 0.3644), (0.03141, 0.3212, 0.4011), (-0.00616, 0.3521, 0.4463), (-0.03267, 0.3838, 0.4983), (-0.0471, 0.4149, 0.5551), (-0.0489, 0.4444, 0.6146), (-0.038, 0.471, 0.6745), (-0.01481, 0.4938, 0.7324), (0.01977, 0.5118, 0.7861), (0.06442, 0.5245, 0.8336), (0.1174, 0.5312, 0.8731), (0.2105, 0.5175, 0.9038), (0.2584, 0.5132, 0.9183), (0.2727, 0.5097, 0.9186), (0.3211, 0.4968, 0.9155), (0.353, 0.4823, 0.9014), (0.3946, 0.4627, 0.8813), (0.4303, 0.4408, 0.8536), (0.505, 0.3994, 0.7914), (0.5315, 0.3678, 0.7393), (0.5104, 0.2905, 0.7827), (0.5234, 0.2516, 0.7305), (0.524, 0.215, 0.6751), (0.5251, 0.1794, 0.6213), (0.4969, 0.1526, 0.5649), (0.4493, 0.1337, 0.5099), (0.4725, 0.1044, 0.4772), (0.4201, 0.09724, 0.4371), (0.3616, 0.09786, 0.4056), (0.2995, 0.1062, 0.3838), (0.236, 0.1221, 0.3726), (0.1735, 0.1447, 0.3724), (0.1146, 0.1734, 0.3833), (0.06145, 0.2069, 0.4047), (0.01608, 0.2439, 0.436), (-0.01974, 0.2832, 0.4758), (-0.04464, 0.323, 0.5227), (-0.05766, 0.362, 0.5749), (-0.0583, 0.3986, 0.6303), (-0.04654, 0.4314, 0.6868), (-0.02283, 0.4592, 0.7423), (0.01192, 0.4808, 0.7946), (0.05637, 0.4955, 0.8417), (0.1088, 0.5027, 0.8818), (0.2033, 0.495, 0.9116), (0.2503, 0.4887, 0.9281), (0.2643, 0.4841, 0.9293), (0.3114, 0.4669, 0.9295), (0.3423, 0.4482, 0.9183), (0.3825, 0.4229, 0.9021), (0.4168, 0.3949, 0.8785), (0.4855, 0.3304, 0.8296), (0.08225, 0.4785, 0.6517), (0.08073, 0.4723, 0.5827), (0.07951, 0.4664, 0.5155), (0.06038, 0.4616, 0.4525), (0.02957, 0.4579, 0.3961), (0.0425, 0.4534, 0.3499), (0.00923, 0.4516, 0.3133), (-0.02738, 0.4511, 0.2889), (-0.06593, 0.4518, 0.2776), (-0.1049, 0.4537, 0.2798), (-0.1429, 0.4568, 0.2955), (-0.1783, 0.461, 0.3239), (-0.2099, 0.466, 0.3641), (-0.2364, 0.4717, 0.4145), (-0.2568, 0.4779, 0.4731), (-0.2703, 0.4843, 0.5378), (-0.2764, 0.4907, 0.6059), (-0.2749, 0.4969, 0.675), (-0.2658, 0.5025, 0.7423), (-0.2495, 0.5074, 0.8052), (-0.2266, 0.5114, 0.8614), (-0.1979, 0.5144, 0.9087), (-0.1646, 0.5162, 0.9452), (-0.1074, 0.5117, 0.9627), (-0.07829, 0.5111, 0.9712), (-0.06974, 0.5104, 0.9691), (-0.04104, 0.508, 0.9572), (-0.02263, 0.5052, 0.9355), (0.001251, 0.5014, 0.9051), (0.02129, 0.4971, 0.867), (0.06261, 0.4913, 0.7845), (0.07613, 0.4849, 0.7199), (0.07259, 0.4327, 0.7405), (0.0788, 0.421, 0.6747), (0.07743, 0.4101, 0.6075), (0.07635, 0.3995, 0.5423), (0.05747, 0.3917, 0.48), (0.02697, 0.3862, 0.4235), (0.03993, 0.3776, 0.3792), (0.006951, 0.3757, 0.3419), (-0.02937, 0.3762, 0.3161), (-0.06763, 0.379, 0.3029), (-0.1064, 0.384, 0.3029), (-0.1441, 0.3911, 0.3159), (-0.1794, 0.3999, 0.3415), (-0.2108, 0.4102, 0.3787), (-0.2372, 0.4214, 0.4262), (-0.2576, 0.4333, 0.4819), (-0.2712, 0.4453, 0.544), (-0.2774, 0.457, 0.6098), (-0.276, 0.4679, 0.6769), (-0.2671, 0.4776, 0.7428), (-0.251, 0.4858, 0.8049), (-0.2283, 0.4921, 0.8607), (-0.1999, 0.4962, 0.9083), (-0.167, 0.4981, 0.9456), (-0.1094, 0.4972, 0.964), (-0.08048, 0.4951, 0.974), (-0.072, 0.4935, 0.9724), (-0.04347, 0.4882, 0.9626), (-0.02514, 0.4824, 0.9425), (-0.001366, 0.4747, 0.9144), (0.01861, 0.4662, 0.8785), (0.05904, 0.4447, 0.8025), (0.7563, 0.1443, 0.3929), (0.7358, 0.1422, 0.3524), (0.716, 0.1401, 0.3129), (0.6851, 0.1452, 0.2883), (0.6481, 0.1552, 0.2759), (0.644, 0.1486, 0.239), (0.6108, 0.1604, 0.2403), (0.5788, 0.1739, 0.2512), (0.5492, 0.1888, 0.2714), (0.523, 0.2043, 0.3), (0.5014, 0.22, 0.336), (0.4851, 0.2351, 0.3779), (0.4747, 0.2492, 0.4242), (0.4708, 0.2617, 0.4731), (0.4733, 0.2721, 0.5226), (0.4822, 0.28, 0.571), (0.4972, 0.2851, 0.6163), (0.5178, 0.2872, 0.6568), (0.543, 0.2862, 0.691), (0.5719, 0.2822, 0.7174), (0.6035, 0.2753, 0.7352), (0.6365, 0.2658, 0.7436), (0.6696, 0.2541, 0.7423), (0.713, 0.2276, 0.7131), (0.7354, 0.2164, 0.6978), (0.7406, 0.2128, 0.6906), (0.757, 0.2009, 0.6634), (0.7635, 0.1927, 0.6374), (0.7713, 0.182, 0.6024), (0.7743, 0.1726, 0.5655), (0.7803, 0.1573, 0.4866), (0.7713, 0.1494, 0.4382), (0.7617, 0.08399, 0.4574), (0.7461, 0.0721, 0.4138), (0.7251, 0.06385, 0.3747), (0.7048, 0.05577, 0.3366), (0.6735, 0.05695, 0.3125), (0.6363, 0.0647, 0.3), (0.6317, 0.05267, 0.2646), (0.5985, 0.06429, 0.2652), (0.5666, 0.07914, 0.275), (0.5372, 0.09664, 0.2937), (0.5114, 0.1161, 0.3205), (0.4901, 0.1369, 0.3544), (0.4743, 0.158, 0.3941), (0.4646, 0.1788, 0.4381), (0.4612, 0.1984, 0.4847), (0.4644, 0.2161, 0.532), (0.4739, 0.2312, 0.5784), (0.4895, 0.2431, 0.6219), (0.5106, 0.2513, 0.661), (0.5363, 0.2556, 0.6941), (0.5656, 0.2558, 0.7199), (0.5975, 0.2518, 0.7375), (0.6306, 0.2439, 0.7462), (0.6638, 0.2322, 0.7456), (0.7085, 0.2102, 0.7164), (0.7307, 0.1969, 0.7023), (0.7359, 0.1923, 0.6955), (0.7519, 0.1766, 0.6699), (0.7581, 0.1646, 0.6452), (0.7655, 0.1489, 0.612), (0.768, 0.1341, 0.5767), (0.7713, 0.09907, 0.5037), (0.9207, 0.07785, 0.3544), (0.9068, 0.08537, 0.2953), (0.8936, 0.09285, 0.2377), (0.8659, 0.0988, 0.1943), (0.8295, 0.1033, 0.1635), (0.8321, 0.1099, 0.1157), (0.7972, 0.1123, 0.1037), (0.7616, 0.1132, 0.1041), (0.7268, 0.1126, 0.1171), (0.694, 0.1104, 0.1421), (0.6646, 0.1069, 0.1781), (0.6396, 0.102, 0.2239), (0.62, 0.09606, 0.2775), (0.6067, 0.08923, 0.337), (0.6, 0.08179, 0.4), (0.6002, 0.07402, 0.4642), (0.6074, 0.06623, 0.5271), (0.6212, 0.0587, 0.5862), (0.6411, 0.05174, 0.6393), (0.6665, 0.04561, 0.6843), (0.6962, 0.04054, 0.7196), (0.7291, 0.03674, 0.7438), (0.764, 0.03433, 0.7558), (0.8158, 0.02533, 0.7358), (0.8421, 0.02581, 0.726), (0.849, 0.02605, 0.719), (0.8712, 0.02874, 0.6917), (0.8829, 0.03186, 0.6619), (0.8977, 0.03636, 0.6213), (0.9078, 0.04153, 0.5764), (0.9281, 0.06229, 0.4815), (0.9278, 0.07005, 0.4173), (0.9274, -0.08313, 0.4166), (0.9206, -0.09086, 0.3536), (0.9071, -0.09727, 0.2942), (0.8943, -0.1034, 0.2363), (0.8669, -0.1061, 0.1921), (0.8306, -0.1061, 0.1604), (0.8335, -0.1121, 0.1127), (0.7987, -0.1096, 0.09975), (0.7632, -0.1052, 0.09929), (0.7283, -0.09931, 0.1114), (0.6954, -0.09198, 0.1355), (0.6658, -0.08354, 0.1707), (0.6406, -0.07431, 0.2158), (0.6207, -0.06465, 0.2689), (0.607, -0.05493, 0.328), (0.5999, -0.04552, 0.3908), (0.5998, -0.03678, 0.4549), (0.6066, -0.02906, 0.5179), (0.62, -0.02264, 0.5774), (0.6396, -0.01778, 0.631), (0.6647, -0.01465, 0.6766), (0.6941, -0.01339, 0.7126), (0.7269, -0.01403, 0.7376), (0.7617, -0.01656, 0.7506), (0.814, -0.01572, 0.7325), (0.8404, -0.02021, 0.7234), (0.8473, -0.02241, 0.7166), (0.8697, -0.02879, 0.6899), (0.8816, -0.03442, 0.6605), (0.8966, -0.04173, 0.6203), (0.907, -0.04908, 0.5757), (0.9273, -0.0744, 0.4808), (0.7687, -0.07855, 0.3639), (0.7614, -0.08861, 0.3328), (0.7544, -0.09818, 0.3023), (0.7363, -0.1168, 0.2904), (0.7114, -0.1407, 0.2924), (0.7153, -0.1397, 0.2587), (0.6906, -0.1622, 0.2724), (0.6649, -0.1849, 0.2948), (0.6392, -0.2068, 0.3253), (0.6144, -0.2271, 0.3625), (0.5915, -0.2451, 0.4051), (0.5715, -0.2601, 0.4514), (0.555, -0.2714, 0.4996), (0.5426, -0.2787, 0.5479), (0.535, -0.2816, 0.5945), (0.5323, -0.2801, 0.6374), (0.5347, -0.2742, 0.6752), (0.542, -0.2642, 0.7063), (0.5541, -0.2503, 0.7296), (0.5704, -0.2333, 0.7441), (0.5902, -0.2136, 0.7493), (0.613, -0.1921, 0.745), (0.6377, -0.1696, 0.7313), (0.677, -0.1413, 0.685), (0.6965, -0.1247, 0.662), (0.7018, -0.1206, 0.653), (0.7191, -0.107, 0.6208), (0.7289, -0.1003, 0.5934), (0.7414, -0.09169, 0.557), (0.7507, -0.08618, 0.5204), (0.7684, -0.07115, 0.4446), (0.7711, -0.07266, 0.4016), (0.7875, -0.1376, 0.3925), (0.7871, -0.1498, 0.3535), (0.7816, -0.1655, 0.3211), (0.7763, -0.1806, 0.2894), (0.7594, -0.2027, 0.2764), (0.7352, -0.2285, 0.2774), (0.7407, -0.2326, 0.2428), (0.7161, -0.2551, 0.2558), (0.6901, -0.2763, 0.2778), (0.6637, -0.2956, 0.3081), (0.6378, -0.3121, 0.3453), (0.6136, -0.3252, 0.3882), (0.5918, -0.3344, 0.435), (0.5734, -0.3394, 0.4839), (0.5591, -0.3399, 0.5332), (0.5493, -0.336, 0.5808), (0.5446, -0.3278, 0.6249), (0.545, -0.3156, 0.664), (0.5506, -0.2999, 0.6963), (0.5611, -0.2812, 0.7208), (0.5761, -0.2604, 0.7364), (0.5951, -0.2381, 0.7427), (0.6173, -0.2154, 0.7392), (0.6418, -0.1929, 0.7262), (0.6804, -0.1599, 0.6815), (0.7004, -0.1454, 0.6586), (0.706, -0.1423, 0.6496), (0.7243, -0.1324, 0.6172), (0.7352, -0.1292, 0.5894), (0.7491, -0.1254, 0.5524), (0.7599, -0.125, 0.5152), (0.7828, -0.1294, 0.4367), (0.4733, -0.1969, 0.601), (0.4319, -0.1777, 0.5526), (0.3921, -0.1587, 0.5056), (0.3315, -0.1565, 0.4737), (0.2595, -0.1664, 0.4546), (0.2498, -0.1411, 0.4129), (0.1859, -0.159, 0.4097), (0.1246, -0.1833, 0.4175), (0.06822, -0.2131, 0.436), (0.01898, -0.2474, 0.4645), (-0.02126, -0.2847, 0.5019), (-0.05095, -0.3237, 0.5467), (-0.06894, -0.3629, 0.5972), (-0.07456, -0.4007, 0.6515), (-0.06757, -0.4357, 0.7075), (-0.04825, -0.4665, 0.7631), (-0.01735, -0.492, 0.816), (0.02395, -0.5112, 0.8644), (0.07407, -0.5233, 0.9062), (0.1311, -0.528, 0.9399), (0.1928, -0.5249, 0.9643), (0.2568, -0.5142, 0.9783), (0.3207, -0.4964, 0.9815), (0.4058, -0.4567, 0.9505), (0.4485, -0.4341, 0.9365), (0.4583, -0.4263, 0.9289), (0.4888, -0.398, 0.9006), (0.5002, -0.3758, 0.8723), (0.5139, -0.3462, 0.8341), (0.5181, -0.3176, 0.7931), (0.5235, -0.2532, 0.7095), (0.5042, -0.2224, 0.6539), (0.5286, -0.2983, 0.61), (0.5009, -0.2801, 0.5524), (0.4624, -0.2675, 0.4998), (0.4254, -0.2549, 0.4485), (0.3664, -0.2565, 0.4135), (0.2953, -0.2681, 0.3922), (0.2882, -0.2489, 0.347), (0.2242, -0.2662, 0.343), (0.1621, -0.2884, 0.351), (0.1044, -0.3147, 0.3705), (0.05309, -0.3439, 0.4009), (0.01032, -0.3751, 0.441), (-0.02232, -0.407, 0.4893), (-0.04357, -0.4384, 0.5438), (-0.05262, -0.4681, 0.6025), (-0.04912, -0.4949, 0.6632), (-0.0332, -0.5178, 0.7234), (-0.005484, -0.5359, 0.781), (0.03297, -0.5486, 0.8336), (0.08069, -0.5553, 0.8793), (0.1358, -0.5558, 0.9163), (0.1963, -0.5501, 0.9431), (0.2597, -0.5383, 0.9589), (0.3237, -0.521, 0.9628), (0.4087, -0.4768, 0.9363), (0.4524, -0.457, 0.9215), (0.4628, -0.4504, 0.9134), (0.4951, -0.4269, 0.8831), (0.5085, -0.409, 0.8526), (0.5245, -0.3852, 0.8113), (0.5314, -0.3628, 0.7669), (0.5445, -0.3212, 0.6702), (0.006371, -0.4949, 0.832), (0.03791, -0.4832, 0.7747), (0.06894, -0.4717, 0.7194), (0.07181, -0.4546, 0.653), (0.05437, -0.4343, 0.5828), (0.09587, -0.431, 0.5557), (0.06513, -0.4129, 0.4997), (0.02358, -0.3956, 0.4509), (-0.02719, -0.3797, 0.4111), (-0.08523, -0.3659, 0.382), (-0.1483, -0.3546, 0.3646), (-0.214, -0.3462, 0.3596), (-0.2798, -0.3412, 0.3672), (-0.3431, -0.3397, 0.3871), (-0.4016, -0.3418, 0.4185), (-0.4529, -0.3474, 0.4602), (-0.4952, -0.3562, 0.5107), (-0.5267, -0.368, 0.5679), (-0.5463, -0.3822, 0.6297), (-0.5533, -0.3984, 0.6938), (-0.5473, -0.4158, 0.7575), (-0.5285, -0.434, 0.8186), (-0.4978, -0.452, 0.8746), (-0.4226, -0.4813, 0.932), (-0.3842, -0.4934, 0.962), (-0.3707, -0.4964, 0.9669), (-0.323, -0.5049, 0.9801), (-0.2855, -0.5082, 0.977), (-0.2357, -0.512, 0.9713), (-0.1878, -0.5131, 0.9563), (-0.08723, -0.5093, 0.9242), (-0.03588, -0.5037, 0.8824), (-0.04957, -0.5916, 0.8629), (-0.008153, -0.5919, 0.811), (0.02281, -0.5883, 0.7523), (0.05328, -0.5849, 0.6956), (0.05624, -0.5728, 0.6281), (0.03935, -0.5552, 0.5571), (0.08004, -0.5593, 0.5289), (0.05014, -0.5412, 0.4724), (0.009655, -0.5219, 0.4234), (-0.03986, -0.5022, 0.3838), (-0.09651, -0.4828, 0.3551), (-0.1581, -0.4645, 0.3383), (-0.2223, -0.448, 0.3342), (-0.2866, -0.4338, 0.3429), (-0.3485, -0.4226, 0.3641), (-0.4057, -0.4148, 0.3969), (-0.456, -0.4107, 0.4401), (-0.4974, -0.4105, 0.492), (-0.5284, -0.414, 0.5506), (-0.5477, -0.4213, 0.6137), (-0.5546, -0.432, 0.6789), (-0.5489, -0.4458, 0.7436), (-0.5307, -0.462, 0.8054), (-0.5008, -0.4801, 0.8618), (-0.4258, -0.5041, 0.9224), (-0.3883, -0.519, 0.9524), (-0.3751, -0.5234, 0.9572), (-0.3285, -0.5372, 0.9698), (-0.2919, -0.5457, 0.9662), (-0.2433, -0.5563, 0.9596), (-0.1964, -0.5648, 0.9436), (-0.09985, -0.5875, 0.906), (-0.4745, -0.2911, 0.7007), (-0.4483, -0.3057, 0.6627), (-0.4226, -0.3199, 0.626), (-0.4149, -0.3279, 0.5773), (-0.4204, -0.3311, 0.5229), (-0.3901, -0.3447, 0.5084), (-0.4057, -0.3427, 0.4627), (-0.4292, -0.337, 0.4207), (-0.4597, -0.3279, 0.3842), (-0.4959, -0.3158, 0.3546), (-0.5366, -0.301, 0.3329), (-0.5801, -0.2842, 0.3201), (-0.6248, -0.2659, 0.3165), (-0.669, -0.247, 0.3225), (-0.7109, -0.2281, 0.3376), (-0.749, -0.21, 0.3614), (-0.7817, -0.1933, 0.3929), (-0.8079, -0.1787, 0.4309), (-0.8265, -0.1668, 0.4739), (-0.8367, -0.1579, 0.5204), (-0.8384, -0.1525, 0.5685), (-0.8312, -0.1508, 0.6163), (-0.8156, -0.1528, 0.6621), (-0.7717, -0.1704, 0.7166), (-0.7487, -0.1773, 0.7442), (-0.7401, -0.1805, 0.7498), (-0.7094, -0.1917, 0.7661), (-0.684, -0.202, 0.7691), (-0.6502, -0.2158, 0.7718), (-0.6168, -0.2301, 0.7673), (-0.5453, -0.2563, 0.756), (-0.5072, -0.2744, 0.7322), (-0.5358, -0.3338, 0.7402), (-0.5056, -0.3566, 0.7099), (-0.4816, -0.3767, 0.673), (-0.4581, -0.3963, 0.6374), (-0.4513, -0.408, 0.5893), (-0.457, -0.4132, 0.535), (-0.4289, -0.4317, 0.5217), (-0.4439, -0.4299, 0.4757), (-0.4662, -0.4233, 0.4332), (-0.495, -0.4119, 0.396), (-0.5291, -0.3964, 0.3654), (-0.5672, -0.3772, 0.3425), (-0.6079, -0.3551, 0.3283), (-0.6495, -0.331, 0.3234), (-0.6906, -0.3058, 0.3278), (-0.7295, -0.2804, 0.3414), (-0.7647, -0.2558, 0.3638), (-0.7948, -0.233, 0.394), (-0.8188, -0.2129, 0.4309), (-0.8357, -0.1962, 0.4731), (-0.8448, -0.1835, 0.5189), (-0.8458, -0.1754, 0.5666), (-0.8386, -0.1722, 0.6144), (-0.8236, -0.1739, 0.6604), (-0.7787, -0.1871, 0.7156), (-0.757, -0.1957, 0.7438), (-0.749, -0.1998, 0.7497), (-0.7201, -0.2143, 0.7669), (-0.6965, -0.2279, 0.7707), (-0.665, -0.2461, 0.7745), (-0.634, -0.2652, 0.7711), (-0.571, -0.3092, 0.7625), (-0.4126, 0.3933, 0.5233), (-0.3981, 0.3643, 0.4795), (-0.3837, 0.3362, 0.4369), (-0.3938, 0.3022, 0.3931), (-0.4209, 0.266, 0.3511), (-0.3929, 0.2527, 0.3245), (-0.428, 0.2237, 0.2944), (-0.4703, 0.1983, 0.2713), (-0.5184, 0.1774, 0.256), (-0.5702, 0.1619, 0.2491), (-0.6239, 0.1523, 0.2509), (-0.6774, 0.1491, 0.2614), (-0.7286, 0.1523, 0.28), (-0.7755, 0.1619, 0.3062), (-0.8163, 0.1775, 0.3388), (-0.8496, 0.1984, 0.3767), (-0.8739, 0.2238, 0.4184), (-0.8884, 0.2529, 0.4623), (-0.8925, 0.2844, 0.5066), (-0.886, 0.3172, 0.5498), (-0.8693, 0.3499, 0.59), (-0.8429, 0.3814, 0.6259), (-0.8078, 0.4105, 0.656), (-0.7354, 0.4375, 0.6813), (-0.6991, 0.4533, 0.6929), (-0.6873, 0.4558, 0.6934), (-0.6467, 0.463, 0.6921), (-0.6172, 0.4618, 0.6823), (-0.5785, 0.4593, 0.6682), (-0.543, 0.4521, 0.6484), (-0.4701, 0.4397, 0.6029), (-0.4369, 0.4188, 0.565), (-0.4277, 0.361, 0.6116), (-0.4019, 0.33, 0.5749), (-0.3859, 0.2958, 0.5354), (-0.3701, 0.2628, 0.4971), (-0.379, 0.2256, 0.4558), (-0.4051, 0.1875, 0.4148), (-0.376, 0.1697, 0.3922), (-0.4105, 0.1405, 0.3617), (-0.4526, 0.116, 0.337), (-0.5006, 0.09721, 0.3192), (-0.5527, 0.08482, 0.3088), (-0.6069, 0.07933, 0.3064), (-0.6612, 0.08094, 0.312), (-0.7134, 0.0896, 0.3253), (-0.7615, 0.105, 0.3459), (-0.8037, 0.1264, 0.373), (-0.8384, 0.1532, 0.4055), (-0.8642, 0.1843, 0.4422), (-0.8802, 0.2184, 0.4817), (-0.8856, 0.2542, 0.5225), (-0.8804, 0.2905, 0.5629), (-0.8647, 0.3257, 0.6015), (-0.8391, 0.3586, 0.6368), (-0.8046, 0.3879, 0.6673), (-0.7333, 0.4197, 0.6911), (-0.6969, 0.4339, 0.7046), (-0.6851, 0.4356, 0.706), (-0.644, 0.4398, 0.7078), (-0.614, 0.4355, 0.7011), (-0.5746, 0.429, 0.691), (-0.5382, 0.4173, 0.6754), (-0.4624, 0.3878, 0.6442), (-0.1426, 0.4462, 0.6866), (-0.1411, 0.421, 0.6355), (-0.1392, 0.3964, 0.5859), (-0.1631, 0.3775, 0.5355), (-0.204, 0.3637, 0.4876), (-0.183, 0.3439, 0.4562), (-0.2285, 0.3381, 0.4223), (-0.2795, 0.3376, 0.3967), (-0.3338, 0.3424, 0.3803), (-0.3896, 0.3523, 0.3737), (-0.4446, 0.367, 0.3772), (-0.4967, 0.3858, 0.3906), (-0.5439, 0.4081, 0.4135), (-0.5844, 0.433, 0.4449), (-0.6166, 0.4596, 0.4837), (-0.6394, 0.4867, 0.5284), (-0.6518, 0.5134, 0.5772), (-0.6533, 0.5387, 0.6283), (-0.644, 0.5616, 0.6797), (-0.6241, 0.5811, 0.7294), (-0.5944, 0.5966, 0.7755), (-0.556, 0.6075, 0.8163), (-0.5105, 0.6133, 0.8502), (-0.4307, 0.6015, 0.8765), (-0.3895, 0.5979, 0.889), (-0.3773, 0.5949, 0.8892), (-0.3357, 0.5838, 0.8866), (-0.3083, 0.5713, 0.8745), (-0.2726, 0.5545, 0.8572), (-0.2419, 0.5356, 0.8335), (-0.1778, 0.5001, 0.78), (-0.155, 0.473, 0.7354), (-0.1732, 0.4067, 0.7726), (-0.162, 0.3732, 0.7278), (-0.1614, 0.3418, 0.6803), (-0.1605, 0.3112, 0.6341), (-0.1848, 0.2882, 0.5856), (-0.2256, 0.2721, 0.5384), (-0.2057, 0.2469, 0.5103), (-0.2507, 0.2407, 0.4759), (-0.3009, 0.2413, 0.4488), (-0.3543, 0.2485, 0.4301), (-0.4088, 0.262, 0.4205), (-0.4624, 0.2815, 0.4203), (-0.513, 0.3061, 0.4297), (-0.5586, 0.3348, 0.4481), (-0.5975, 0.3667, 0.4749), (-0.6283, 0.4003, 0.5092), (-0.6497, 0.4346, 0.5494), (-0.6608, 0.4681, 0.5942), (-0.6614, 0.4995, 0.6418), (-0.6513, 0.5276, 0.6903), (-0.6309, 0.5515, 0.7379), (-0.6011, 0.57, 0.7828), (-0.563, 0.5827, 0.8232), (-0.5179, 0.5888, 0.8576), (-0.4368, 0.5822, 0.8833), (-0.3964, 0.5768, 0.8974), (-0.3845, 0.5728, 0.8985), (-0.344, 0.5581, 0.8986), (-0.3174, 0.5421, 0.889), (-0.2829, 0.5203, 0.8751), (-0.2535, 0.4962, 0.8548), (-0.1945, 0.4409, 0.8129), (-1.743, 0.5574, -0.6552), (-1.604, 0.5574, -0.6552), (-1.732, -0.485, -0.6455), (-1.614, -0.485, -0.6455), (-1.717, -0.3494, -0.5385), (-1.725, 0.4218, -0.5313), (-1.622, 0.4218, -0.5313), (-1.63, -0.3494, -0.5385), (-1.886, 0.4629, -0.6632), (-1.781, 0.4629, -0.6632), (-1.886, -0.4623, -0.6632), (-1.781, -0.4623, -0.6632), (-1.873, -0.3435, -0.5693), (-1.873, 0.344, -0.5693), (-1.795, 0.344, -0.5693), (-1.795, -0.3435, -0.5693), (0.333, 0.6433, -0.176), (0.4015, 0.7603, -0.8206), (0.3521, 0.6412, -0.176), (0.4416, 0.756, -0.8206), (0.3704, 0.6352, -0.176), (0.4801, 0.7433, -0.8206), (0.3873, 0.6254, -0.176), (0.5157, 0.7227, -0.8206), (0.4021, 0.6123, -0.176), (0.5468, 0.695, -0.8206), (0.4142, 0.5962, -0.176), (0.5724, 0.6612, -0.8206), (0.4232, 0.578, -0.176), (0.5914, 0.6227, -0.8206), (0.4288, 0.5581, -0.176), (0.6031, 0.5809, -0.8206), (0.4307, 0.5375, -0.176), (0.6071, 0.5375, -0.8206), (0.4288, 0.5168, -0.176), (0.6031, 0.494, -0.8206), (0.4232, 0.497, -0.176), (0.5914, 0.4522, -0.8206), (0.4142, 0.4787, -0.176), (0.5724, 0.4137, -0.8206), (0.4021, 0.4626, -0.176), (0.5468, 0.3799, -0.8206), (0.3873, 0.4495, -0.176), (0.5157, 0.3522, -0.8206), (0.3704, 0.4397, -0.176), (0.4801, 0.3316, -0.8206), (0.3521, 0.4337, -0.176), (0.4416, 0.3189, -0.8206), (0.333, 0.4316, -0.176), (0.4015, 0.3146, -0.8206), (0.314, 0.4337, -0.176), (0.3613, 0.3189, -0.8206), (0.2957, 0.4397, -0.176), (0.3228, 0.3316, -0.8206), (0.2788, 0.4495, -0.176), (0.2872, 0.3522, -0.8206), (0.264, 0.4626, -0.176), (0.2561, 0.3799, -0.8206), (0.2518, 0.4787, -0.176), (0.2305, 0.4137, -0.8206), (0.2428, 0.497, -0.176), (0.2115, 0.4522, -0.8206), (0.2373, 0.5168, -0.176), (0.1998, 0.494, -0.8206), (0.2354, 0.5375, -0.176), (0.1959, 0.5375, -0.8206), (0.2373, 0.5581, -0.176), (0.1998, 0.5809, -0.8206), (0.2428, 0.578, -0.176), (0.2115, 0.6227, -0.8206), (0.2518, 0.5962, -0.176), (0.2305, 0.6612, -0.8206), (0.264, 0.6123, -0.176), (0.2561, 0.695, -0.8206), (0.2788, 0.6254, -0.176), (0.2872, 0.7227, -0.8206), (0.2957, 0.6352, -0.176), (0.3228, 0.7433, -0.8206), (0.314, 0.6412, -0.176), (0.3613, 0.756, -0.8206), (0.333, 0.6921, -0.3211), (0.3609, 0.6891, -0.3211), (0.3876, 0.6803, -0.3211), (0.4123, 0.666, -0.3211), (0.4339, 0.6468, -0.3211), (0.4517, 0.6234, -0.3211), (0.4648, 0.5966, -0.3211), (0.473, 0.5676, -0.3211), (0.4757, 0.5375, -0.3211), (0.473, 0.5073, -0.3211), (0.4648, 0.4783, -0.3211), (0.4517, 0.4516, -0.3211), (0.4339, 0.4281, -0.3211), (0.4123, 0.4089, -0.3211), (0.3876, 0.3946, -0.3211), (0.3609, 0.3858, -0.3211), (0.333, 0.3828, -0.3211), (0.3052, 0.3858, -0.3211), (0.2784, 0.3946, -0.3211), (0.2538, 0.4089, -0.3211), (0.2322, 0.4281, -0.3211), (0.2144, 0.4516, -0.3211), (0.2012, 0.4783, -0.3211), (0.1931, 0.5073, -0.3211), (0.1904, 0.5375, -0.3211), (0.1931, 0.5676, -0.3211), (0.2012, 0.5966, -0.3211), (0.2144, 0.6234, -0.3211), (0.2322, 0.6468, -0.3211), (0.2538, 0.666, -0.3211), (0.2784, 0.6803, -0.3211), (0.3052, 0.6891, -0.3211), (0.333, 0.6921, -0.6498), (0.3609, 0.6891, -0.6498), (0.3895, 0.6803, -0.6498), (0.4142, 0.666, -0.6498), (0.4339, 0.6468, -0.6498), (0.4517, 0.6234, -0.6498), (0.4648, 0.5966, -0.6498), (0.473, 0.5676, -0.6498), (0.4757, 0.5375, -0.6498), (0.473, 0.5073, -0.6498), (0.4648, 0.4783, -0.6498), (0.4517, 0.4516, -0.6498), (0.4339, 0.4281, -0.6498), (0.4123, 0.4089, -0.6498), (0.3876, 0.3946, -0.6498), (0.3609, 0.3858, -0.6498), (0.333, 0.3828, -0.6498), (0.3052, 0.3858, -0.6498), (0.2784, 0.3946, -0.6498), (0.2538, 0.4089, -0.6498), (0.2322, 0.4281, -0.6498), (0.2144, 0.4516, -0.6498), (0.2012, 0.4783, -0.6498), (0.1931, 0.5073, -0.6498), (0.1904, 0.5375, -0.6498), (0.1931, 0.5676, -0.6498), (0.2012, 0.5966, -0.6498), (0.2144, 0.6234, -0.6498), (0.2322, 0.6468, -0.6498), (0.2538, 0.666, -0.6498), (0.2784, 0.6803, -0.6498), (0.3052, 0.6891, -0.6498), (-0.3596, 0.5396, -0.2193), (-0.2912, 0.6566, -0.8639), (-0.3406, 0.5375, -0.2193), (-0.2511, 0.6523, -0.8639), (-0.3223, 0.5315, -0.2193), (-0.2125, 0.6396, -0.8639), (-0.3054, 0.5217, -0.2193), (-0.177, 0.619, -0.8639), (-0.2906, 0.5086, -0.2193), (-0.1458, 0.5913, -0.8639), (-0.2784, 0.4925, -0.2193), (-0.1203, 0.5575, -0.8639), (-0.2694, 0.4742, -0.2193), (-0.1013, 0.519, -0.8639), (-0.2639, 0.4544, -0.2193), (-0.08955, 0.4772, -0.8639), (-0.262, 0.4337, -0.2193), (-0.0856, 0.4337, -0.8639), (-0.2639, 0.4131, -0.2193), (-0.08955, 0.3903, -0.8639), (-0.2694, 0.3932, -0.2193), (-0.1013, 0.3485, -0.8639), (-0.2784, 0.3749, -0.2193), (-0.1203, 0.3099, -0.8639), (-0.2906, 0.3589, -0.2193), (-0.1458, 0.2762, -0.8639), (-0.3054, 0.3458, -0.2193), (-0.177, 0.2485, -0.8639), (-0.3223, 0.336, -0.2193), (-0.2125, 0.2279, -0.8639), (-0.3406, 0.33, -0.2193), (-0.2511, 0.2152, -0.8639), (-0.3596, 0.3279, -0.2193), (-0.2912, 0.2109, -0.8639), (-0.3787, 0.33, -0.2193), (-0.3313, 0.2152, -0.8639), (-0.397, 0.336, -0.2193), (-0.3699, 0.2279, -0.8639), (-0.4139, 0.3458, -0.2193), (-0.4054, 0.2485, -0.8639), (-0.4287, 0.3589, -0.2193), (-0.4366, 0.2762, -0.8639), (-0.4408, 0.3749, -0.2193), (-0.4622, 0.3099, -0.8639), (-0.4498, 0.3932, -0.2193), (-0.4812, 0.3485, -0.8639), (-0.4554, 0.4131, -0.2193), (-0.4929, 0.3903, -0.8639), (-0.4573, 0.4337, -0.2193), (-0.4968, 0.4337, -0.8639), (-0.4554, 0.4544, -0.2193), (-0.4929, 0.4772, -0.8639), (-0.4498, 0.4742, -0.2193), (-0.4812, 0.519, -0.8639), (-0.4408, 0.4925, -0.2193), (-0.4622, 0.5575, -0.8639), (-0.4287, 0.5086, -0.2193), (-0.4366, 0.5913, -0.8639), (-0.4139, 0.5217, -0.2193), (-0.4054, 0.619, -0.8639), (-0.397, 0.5315, -0.2193), (-0.3699, 0.6396, -0.8639), (-0.3787, 0.5375, -0.2193), (-0.3313, 0.6523, -0.8639), (-0.3596, 0.5884, -0.3645), (-0.3318, 0.5854, -0.3645), (-0.305, 0.5766, -0.3645), (-0.2804, 0.5623, -0.3645), (-0.2587, 0.5431, -0.3645), (-0.241, 0.5196, -0.3645), (-0.2278, 0.4929, -0.3645), (-0.2197, 0.4639, -0.3645), (-0.217, 0.4337, -0.3645), (-0.2197, 0.4036, -0.3645), (-0.2278, 0.3746, -0.3645), (-0.241, 0.3478, -0.3645), (-0.2587, 0.3244, -0.3645), (-0.2804, 0.3052, -0.3645), (-0.305, 0.2909, -0.3645), (-0.3318, 0.2821, -0.3645), (-0.3596, 0.2791, -0.3645), (-0.3875, 0.2821, -0.3645), (-0.4142, 0.2909, -0.3645), (-0.4389, 0.3052, -0.3645), (-0.4605, 0.3244, -0.3645), (-0.4783, 0.3478, -0.3645), (-0.4914, 0.3746, -0.3645), (-0.4996, 0.4036, -0.3645), (-0.5023, 0.4337, -0.3645), (-0.4996, 0.4639, -0.3645), (-0.4914, 0.4929, -0.3645), (-0.4783, 0.5196, -0.3645), (-0.4605, 0.5431, -0.3645), (-0.4389, 0.5623, -0.3645), (-0.4142, 0.5766, -0.3645), (-0.3875, 0.5854, -0.3645), (-0.3596, 0.5884, -0.6931), (-0.3318, 0.5854, -0.6931), (-0.3032, 0.5766, -0.6931), (-0.2785, 0.5623, -0.6931), (-0.2587, 0.5431, -0.6931), (-0.241, 0.5196, -0.6931), (-0.2278, 0.4929, -0.6931), (-0.2197, 0.4639, -0.6931), (-0.217, 0.4337, -0.6931), (-0.2197, 0.4036, -0.6931), (-0.2278, 0.3746, -0.6931), (-0.241, 0.3478, -0.6931), (-0.2587, 0.3244, -0.6931), (-0.2804, 0.3052, -0.6931), (-0.305, 0.2909, -0.6931), (-0.3318, 0.2821, -0.6931), (-0.3596, 0.2791, -0.6931), (-0.3875, 0.2821, -0.6931), (-0.4142, 0.2909, -0.6931), (-0.4389, 0.3052, -0.6931), (-0.4605, 0.3244, -0.6931), (-0.4783, 0.3478, -0.6931), (-0.4914, 0.3746, -0.6931), (-0.4996, 0.4036, -0.6931), (-0.5023, 0.4337, -0.6931), (-0.4996, 0.4639, -0.6931), (-0.4914, 0.4929, -0.6931), (-0.4783, 0.5196, -0.6931), (-0.4605, 0.5431, -0.6931), (-0.4389, 0.5623, -0.6931), (-0.4142, 0.5766, -0.6931), (-0.3875, 0.5854, -0.6931), (-0.263, -0.5257, -0.1774), (-0.1946, -0.4087, -0.8219), (-0.2439, -0.5277, -0.1774), (-0.1545, -0.4129, -0.8219), (-0.2256, -0.5337, -0.1774), (-0.1159, -0.4256, -0.8219), (-0.2087, -0.5435, -0.1774), (-0.08034, -0.4462, -0.8219), (-0.1939, -0.5567, -0.1774), (-0.04918, -0.4739, -0.8219), (-0.1818, -0.5727, -0.1774), (-0.02361, -0.5077, -0.8219), (-0.1728, -0.591, -0.1774), (-0.004614, -0.5462, -0.8219), (-0.1672, -0.6108, -0.1774), (0.007087, -0.588, -0.8219), (-0.1653, -0.6315, -0.1774), (0.01104, -0.6315, -0.8219), (-0.1672, -0.6521, -0.1774), (0.007087, -0.675, -0.8219), (-0.1728, -0.672, -0.1774), (-0.004614, -0.7168, -0.8219), (-0.1818, -0.6903, -0.1774), (-0.02361, -0.7553, -0.8219), (-0.1939, -0.7063, -0.1774), (-0.04918, -0.789, -0.8219), (-0.2087, -0.7195, -0.1774), (-0.08034, -0.8168, -0.8219), (-0.2256, -0.7293, -0.1774), (-0.1159, -0.8373, -0.8219), (-0.2439, -0.7353, -0.1774), (-0.1545, -0.85, -0.8219), (-0.263, -0.7373, -0.1774), (-0.1946, -0.8543, -0.8219), (-0.282, -0.7353, -0.1774), (-0.2347, -0.85, -0.8219), (-0.3004, -0.7293, -0.1774), (-0.2732, -0.8373, -0.8219), (-0.3172, -0.7195, -0.1774), (-0.3088, -0.8168, -0.8219), (-0.332, -0.7063, -0.1774), (-0.34, -0.789, -0.8219), (-0.3442, -0.6903, -0.1774), (-0.3655, -0.7553, -0.8219), (-0.3532, -0.672, -0.1774), (-0.3845, -0.7168, -0.8219), (-0.3588, -0.6521, -0.1774), (-0.3962, -0.675, -0.8219), (-0.3606, -0.6315, -0.1774), (-0.4002, -0.6315, -0.8219), (-0.3588, -0.6108, -0.1774), (-0.3962, -0.588, -0.8219), (-0.3532, -0.591, -0.1774), (-0.3845, -0.5462, -0.8219), (-0.3442, -0.5727, -0.1774), (-0.3655, -0.5077, -0.8219), (-0.332, -0.5567, -0.1774), (-0.34, -0.4739, -0.8219), (-0.3172, -0.5435, -0.1774), (-0.3088, -0.4462, -0.8219), (-0.3004, -0.5337, -0.1774), (-0.2732, -0.4256, -0.8219), (-0.282, -0.5277, -0.1774), (-0.2347, -0.4129, -0.8219), (-0.263, -0.4769, -0.3225), (-0.2352, -0.4798, -0.3225), (-0.2084, -0.4886, -0.3225), (-0.1837, -0.5029, -0.3225), (-0.1621, -0.5221, -0.3225), (-0.1444, -0.5456, -0.3225), (-0.1312, -0.5723, -0.3225), (-0.1231, -0.6013, -0.3225), (-0.1203, -0.6315, -0.3225), (-0.1231, -0.6616, -0.3225), (-0.1312, -0.6907, -0.3225), (-0.1444, -0.7174, -0.3225), (-0.1621, -0.7408, -0.3225), (-0.1837, -0.76, -0.3225), (-0.2084, -0.7743, -0.3225), (-0.2352, -0.7831, -0.3225), (-0.263, -0.7861, -0.3225), (-0.2908, -0.7831, -0.3225), (-0.3176, -0.7743, -0.3225), (-0.3423, -0.76, -0.3225), (-0.3639, -0.7408, -0.3225), (-0.3816, -0.7174, -0.3225), (-0.3948, -0.6907, -0.3225), (-0.4029, -0.6616, -0.3225), (-0.4057, -0.6315, -0.3225), (-0.4029, -0.6013, -0.3225), (-0.3948, -0.5723, -0.3225), (-0.3816, -0.5456, -0.3225), (-0.3639, -0.5221, -0.3225), (-0.3423, -0.5029, -0.3225), (-0.3176, -0.4886, -0.3225), (-0.2908, -0.4798, -0.3225), (-0.263, -0.4769, -0.6511), (-0.2352, -0.4798, -0.6511), (-0.2065, -0.4886, -0.6511), (-0.1819, -0.5029, -0.6511), (-0.1621, -0.5221, -0.6511), (-0.1444, -0.5456, -0.6511), (-0.1312, -0.5723, -0.6511), (-0.1231, -0.6013, -0.6511), (-0.1203, -0.6315, -0.6511), (-0.1231, -0.6616, -0.6511), (-0.1312, -0.6907, -0.6511), (-0.1444, -0.7174, -0.6511), (-0.1621, -0.7408, -0.6511), (-0.1837, -0.76, -0.6511), (-0.2084, -0.7743, -0.6511), (-0.2352, -0.7831, -0.6511), (-0.263, -0.7861, -0.6511), (-0.2908, -0.7831, -0.6511), (-0.3176, -0.7743, -0.6511), (-0.3423, -0.76, -0.6511), (-0.3639, -0.7408, -0.6511), (-0.3816, -0.7174, -0.6511), (-0.3948, -0.6907, -0.6511), (-0.4029, -0.6616, -0.6511), (-0.4057, -0.6315, -0.6511), (-0.4029, -0.6013, -0.6511), (-0.3948, -0.5723, -0.6511), (-0.3816, -0.5456, -0.6511), (-0.3639, -0.5221, -0.6511), (-0.3423, -0.5029, -0.6511), (-0.3176, -0.4886, -0.6511), (-0.2908, -0.4798, -0.6511), (0.4718, -0.5178, -0.1506), (0.5402, -0.4008, -0.7952), (0.4908, -0.5198, -0.1506), (0.5803, -0.4051, -0.7952), (0.5091, -0.5259, -0.1506), (0.6189, -0.4178, -0.7952), (0.526, -0.5356, -0.1506), (0.6544, -0.4384, -0.7952), (0.5408, -0.5488, -0.1506), (0.6856, -0.4661, -0.7952), (0.5529, -0.5648, -0.1506), (0.7111, -0.4998, -0.7952), (0.562, -0.5831, -0.1506), (0.7301, -0.5384, -0.7952), (0.5675, -0.603, -0.1506), (0.7418, -0.5802, -0.7952), (0.5694, -0.6236, -0.1506), (0.7458, -0.6236, -0.7952), (0.5675, -0.6443, -0.1506), (0.7418, -0.6671, -0.7952), (0.562, -0.6641, -0.1506), (0.7301, -0.7089, -0.7952), (0.5529, -0.6824, -0.1506), (0.7111, -0.7474, -0.7952), (0.5408, -0.6985, -0.1506), (0.6856, -0.7812, -0.7952), (0.526, -0.7116, -0.1506), (0.6544, -0.8089, -0.7952), (0.5091, -0.7214, -0.1506), (0.6189, -0.8295, -0.7952), (0.4908, -0.7274, -0.1506), (0.5803, -0.8422, -0.7952), (0.4718, -0.7295, -0.1506), (0.5402, -0.8465, -0.7952), (0.4527, -0.7274, -0.1506), (0.5001, -0.8422, -0.7952), (0.4344, -0.7214, -0.1506), (0.4615, -0.8295, -0.7952), (0.4175, -0.7116, -0.1506), (0.426, -0.8089, -0.7952), (0.4027, -0.6985, -0.1506), (0.3948, -0.7812, -0.7952), (0.3906, -0.6824, -0.1506), (0.3692, -0.7474, -0.7952), (0.3815, -0.6641, -0.1506), (0.3502, -0.7089, -0.7952), (0.376, -0.6443, -0.1506), (0.3385, -0.6671, -0.7952), (0.3741, -0.6236, -0.1506), (0.3346, -0.6236, -0.7952), (0.376, -0.603, -0.1506), (0.3385, -0.5802, -0.7952), (0.3815, -0.5831, -0.1506), (0.3502, -0.5384, -0.7952), (0.3906, -0.5648, -0.1506), (0.3692, -0.4998, -0.7952), (0.4027, -0.5488, -0.1506), (0.3948, -0.4661, -0.7952), (0.4175, -0.5356, -0.1506), (0.426, -0.4384, -0.7952), (0.4344, -0.5259, -0.1506), (0.4615, -0.4178, -0.7952), (0.4527, -0.5198, -0.1506), (0.5001, -0.4051, -0.7952), (0.4718, -0.469, -0.2958), (0.4996, -0.472, -0.2958), (0.5264, -0.4808, -0.2958), (0.551, -0.4951, -0.2958), (0.5726, -0.5143, -0.2958), (0.5904, -0.5377, -0.2958), (0.6036, -0.5645, -0.2958), (0.6117, -0.5935, -0.2958), (0.6144, -0.6236, -0.2958), (0.6117, -0.6538, -0.2958), (0.6036, -0.6828, -0.2958), (0.5904, -0.7095, -0.2958), (0.5726, -0.733, -0.2958), (0.551, -0.7522, -0.2958), (0.5264, -0.7665, -0.2958), (0.4996, -0.7753, -0.2958), (0.4718, -0.7782, -0.2958), (0.4439, -0.7753, -0.2958), (0.4172, -0.7665, -0.2958), (0.3925, -0.7522, -0.2958), (0.3709, -0.733, -0.2958), (0.3531, -0.7095, -0.2958), (0.3399, -0.6828, -0.2958), (0.3318, -0.6538, -0.2958), (0.3291, -0.6236, -0.2958), (0.3318, -0.5935, -0.2958), (0.3399, -0.5645, -0.2958), (0.3531, -0.5377, -0.2958), (0.3709, -0.5143, -0.2958), (0.3925, -0.4951, -0.2958), (0.4172, -0.4808, -0.2958), (0.4439, -0.472, -0.2958), (0.4718, -0.469, -0.6244), (0.4996, -0.472, -0.6244), (0.5282, -0.4808, -0.6244), (0.5529, -0.4951, -0.6244), (0.5726, -0.5143, -0.6244), (0.5904, -0.5377, -0.6244), (0.6036, -0.5645, -0.6244), (0.6117, -0.5935, -0.6244), (0.6144, -0.6236, -0.6244), (0.6117, -0.6538, -0.6244), (0.6036, -0.6828, -0.6244), (0.5904, -0.7095, -0.6244), (0.5726, -0.733, -0.6244), (0.551, -0.7522, -0.6244), (0.5264, -0.7665, -0.6244), (0.4996, -0.7753, -0.6244), (0.4718, -0.7782, -0.6244), (0.4439, -0.7753, -0.6244), (0.4172, -0.7665, -0.6244), (0.3925, -0.7522, -0.6244), (0.3709, -0.733, -0.6244), (0.3531, -0.7095, -0.6244), (0.3399, -0.6828, -0.6244), (0.3318, -0.6538, -0.6244), (0.3291, -0.6236, -0.6244), (0.3318, -0.5935, -0.6244), (0.3399, -0.5645, -0.6244), (0.3531, -0.5377, -0.6244), (0.3709, -0.5143, -0.6244), (0.3925, -0.4951, -0.6244), (0.4172, -0.4808, -0.6244), (0.4439, -0.472, -0.6244), (1.078, -0.09931, 0.1762), (1.051, -0.0999, 0.1947), (1.024, -0.1011, 0.2125), (0.9991, -0.1169, 0.2289), (0.9775, -0.1382, 0.2433), (0.9597, -0.1642, 0.2551), (0.9465, -0.1938, 0.2638), (0.9384, -0.226, 0.2692), (0.9356, -0.2595, 0.2711), (0.9384, -0.2929, 0.2692), (0.9465, -0.3251, 0.2638), (0.9597, -0.3547, 0.2551), (0.9775, -0.3807, 0.2433), (0.9991, -0.402, 0.2289), (1.024, -0.4179, 0.2125), (1.051, -0.4276, 0.1947), (1.078, -0.4309, 0.1762), (1.106, -0.4245, 0.1577), (1.133, -0.407, 0.1399), (1.164, -0.376, 0.1213), (1.182, -0.3582, 0.1093), (1.197, -0.3366, 0.09949), (1.208, -0.3119, 0.09219), (1.215, -0.2851, 0.08769), (1.217, -0.2573, 0.08617), (1.215, -0.2294, 0.08769), (1.208, -0.2026, 0.09219), (1.197, -0.1779, 0.09949), (1.182, -0.1563, 0.1093), (1.164, -0.1385, 0.1213), (1.144, -0.1253, 0.135), (1.106, -0.1026, 0.1577), (1.062, -0.0999, 0.2113), (1.089, -0.09931, 0.1928), (1.035, -0.1011, 0.2291), (1.01, -0.1169, 0.2455), (0.9885, -0.1382, 0.2598), (0.9707, -0.1642, 0.2716), (0.9575, -0.1938, 0.2804), (0.9494, -0.226, 0.2858), (0.9466, -0.2595, 0.2876), (0.9494, -0.2929, 0.2858), (0.9575, -0.3251, 0.2804), (0.9707, -0.3547, 0.2716), (0.9885, -0.3807, 0.2598), (1.01, -0.402, 0.2455), (1.035, -0.4179, 0.2291), (1.062, -0.4276, 0.2113), (1.089, -0.4309, 0.1928), (1.117, -0.4245, 0.1743), (1.144, -0.4066, 0.1565), (1.173, -0.376, 0.1351), (1.191, -0.3582, 0.1231), (1.206, -0.3366, 0.1133), (1.217, -0.3119, 0.106), (1.224, -0.2851, 0.1015), (1.226, -0.2573, 0.09997), (1.224, -0.2294, 0.1015), (1.217, -0.2026, 0.106), (1.206, -0.1779, 0.1133), (1.191, -0.1563, 0.1231), (1.173, -0.1385, 0.1351), (1.153, -0.1253, 0.1487), (1.117, -0.1026, 0.1743), (1.102, 0.4064, 0.1577), (1.14, 0.3837, 0.135), (1.16, 0.3705, 0.1213), (1.178, 0.3527, 0.1093), (1.193, 0.3311, 0.09949), (1.204, 0.3064, 0.09219), (1.211, 0.2796, 0.08769), (1.213, 0.2517, 0.08617), (1.211, 0.2239, 0.08769), (1.204, 0.1971, 0.09219), (1.193, 0.1724, 0.09949), (1.178, 0.1507, 0.1093), (1.16, 0.133, 0.1213), (1.129, 0.102, 0.1399), (1.102, 0.08445, 0.1577), (1.075, 0.07806, 0.1762), (1.047, 0.08136, 0.1947), (1.02, 0.09111, 0.2125), (0.9952, 0.107, 0.2289), (0.9735, 0.1283, 0.2433), (0.9557, 0.1543, 0.2551), (0.9425, 0.1839, 0.2638), (0.9344, 0.2161, 0.2692), (0.9317, 0.2495, 0.2711), (0.9344, 0.283, 0.2692), (0.9425, 0.3151, 0.2638), (0.9557, 0.3448, 0.2551), (0.9735, 0.3708, 0.2433), (0.9952, 0.3921, 0.2289), (1.02, 0.4079, 0.2125), (1.047, 0.4091, 0.1947), (1.075, 0.4097, 0.1762), (1.088, 0.4097, 0.1961), (1.115, 0.4064, 0.1776), (1.153, 0.3837, 0.1548), (1.173, 0.3705, 0.1412), (1.191, 0.3527, 0.1292), (1.206, 0.3311, 0.1194), (1.217, 0.3064, 0.1121), (1.224, 0.2796, 0.1076), (1.226, 0.2517, 0.106), (1.224, 0.2239, 0.1076), (1.217, 0.1971, 0.1121), (1.206, 0.1724, 0.1194), (1.191, 0.1507, 0.1292), (1.173, 0.133, 0.1412), (1.142, 0.102, 0.1598), (1.115, 0.08444, 0.1776), (1.088, 0.07805, 0.1961), (1.06, 0.08134, 0.2146), (1.033, 0.0911, 0.2324), (1.008, 0.1069, 0.2488), (0.9866, 0.1283, 0.2632), (0.9688, 0.1543, 0.2749), (0.9556, 0.1839, 0.2837), (0.9475, 0.2161, 0.2891), (0.9447, 0.2495, 0.2909), (0.9475, 0.283, 0.2891), (0.9556, 0.3151, 0.2837), (0.9688, 0.3448, 0.2749), (0.9866, 0.3708, 0.2632), (1.008, 0.3921, 0.2488), (1.033, 0.4079, 0.2324), (1.06, 0.4091, 0.2146), (1.124, -0.125, 0.1773), (1.108, -0.1272, 0.1871), (1.093, -0.1329, 0.1966), (1.079, -0.1421, 0.2052), (1.066, -0.1543, 0.2128), (1.056, -0.1691, 0.2189), (1.049, -0.1859, 0.2234), (1.044, -0.2041, 0.2261), (1.043, -0.2229, 0.2269), (1.045, -0.2417, 0.2257), (1.05, -0.2597, 0.2226), (1.058, -0.2762, 0.2178), (1.068, -0.2906, 0.2113), (1.08, -0.3024, 0.2035), (1.095, -0.311, 0.1947), (1.11, -0.3162, 0.1851), (1.126, -0.3178, 0.1752), (1.142, -0.3157, 0.1654), (1.158, -0.3099, 0.1559), (1.172, -0.3007, 0.1473), (1.184, -0.2885, 0.1397), (1.194, -0.2737, 0.1336), (1.201, -0.2569, 0.1291), (1.206, -0.2388, 0.1264), (1.207, -0.2199, 0.1256), (1.205, -0.2011, 0.1268), (1.2, -0.1831, 0.1299), (1.193, -0.1666, 0.1347), (1.182, -0.1522, 0.1412), (1.17, -0.1404, 0.149), (1.155, -0.1318, 0.1578), (1.14, -0.1266, 0.1674), (1.114, 0.3033, 0.1974), (1.098, 0.3011, 0.2072), (1.082, 0.2954, 0.2167), (1.068, 0.2862, 0.2253), (1.056, 0.274, 0.2329), (1.046, 0.2592, 0.239), (1.038, 0.2424, 0.2435), (1.034, 0.2242, 0.2462), (1.033, 0.2054, 0.247), (1.034, 0.1866, 0.2458), (1.039, 0.1686, 0.2427), (1.047, 0.1521, 0.2379), (1.057, 0.1377, 0.2314), (1.07, 0.1259, 0.2236), (1.084, 0.1173, 0.2148), (1.1, 0.1121, 0.2052), (1.116, 0.1105, 0.1953), (1.132, 0.1126, 0.1855), (1.147, 0.1184, 0.176), (1.161, 0.1276, 0.1674), (1.173, 0.1398, 0.1598), (1.183, 0.1546, 0.1537), (1.191, 0.1714, 0.1492), (1.195, 0.1895, 0.1465), (1.197, 0.2084, 0.1457), (1.195, 0.2271, 0.1469), (1.19, 0.2451, 0.15), (1.182, 0.2617, 0.1548), (1.172, 0.2761, 0.1613), (1.159, 0.2879, 0.1691), (1.145, 0.2965, 0.1779), (1.13, 0.3017, 0.1875), (1.13, -0.1265, 0.1505), (1.145, -0.1317, 0.141), (1.159, -0.1404, 0.1321), (1.172, -0.1521, 0.1243), (1.182, -0.1666, 0.1179), (1.19, -0.1831, 0.113), (1.195, -0.2011, 0.11), (1.197, -0.2199, 0.1088), (1.195, -0.2387, 0.1096), (1.191, -0.2569, 0.1122), (1.184, -0.2737, 0.1167), (1.173, -0.2885, 0.1229), (1.161, -0.3007, 0.1304), (1.147, -0.3098, 0.1391), (1.132, -0.3156, 0.1485), (1.116, -0.3177, 0.1584), (1.1, -0.3162, 0.1683), (1.084, -0.311, 0.1778), (1.07, -0.3023, 0.1867), (1.057, -0.2906, 0.1945), (1.047, -0.2761, 0.2009), (1.039, -0.2596, 0.2058), (1.034, -0.2416, 0.2088), (1.033, -0.2228, 0.21), (1.034, -0.204, 0.2093), (1.038, -0.1858, 0.2066), (1.046, -0.169, 0.2021), (1.056, -0.1542, 0.1959), (1.068, -0.142, 0.1884), (1.082, -0.1329, 0.1797), (1.114, -0.1249, 0.1604), (1.098, -0.1271, 0.1703), (1.114, 0.2061, 0.2049), (1.12, 0.2039, 0.201), (1.125, 0.2004, 0.1975), (1.13, 0.1956, 0.1943), (1.134, 0.1898, 0.1917), (1.137, 0.1831, 0.1898), (1.139, 0.1759, 0.1887), (1.14, 0.1684, 0.1883), (1.139, 0.161, 0.1887), (1.137, 0.1538, 0.1898), (1.134, 0.1471, 0.1917), (1.13, 0.1413, 0.1943), (1.125, 0.1365, 0.1975), (1.12, 0.133, 0.201), (1.114, 0.1308, 0.2049), (1.107, 0.13, 0.2089), (1.101, 0.1308, 0.213), (1.095, 0.133, 0.2169), (1.089, 0.1365, 0.2204), (1.085, 0.1413, 0.2236), (1.081, 0.1471, 0.2261), (1.078, 0.1538, 0.2281), (1.076, 0.161, 0.2292), (1.075, 0.1684, 0.2296), (1.076, 0.1759, 0.2292), (1.078, 0.1831, 0.2281), (1.081, 0.1898, 0.2261), (1.085, 0.1956, 0.2236), (1.089, 0.2004, 0.2204), (1.095, 0.2039, 0.2169), (1.107, 0.2068, 0.2089), (1.101, 0.2061, 0.213), (1.116, -0.1447, 0.1753), (1.122, -0.144, 0.1713), (1.11, -0.1469, 0.1792), (1.104, -0.1504, 0.1828), (1.099, -0.1552, 0.1859), (1.095, -0.161, 0.1885), (1.092, -0.1677, 0.1904), (1.091, -0.1749, 0.1916), (1.09, -0.1824, 0.192), (1.091, -0.1899, 0.1916), (1.092, -0.1971, 0.1904), (1.095, -0.2037, 0.1885), (1.099, -0.2095, 0.1859), (1.104, -0.2143, 0.1828), (1.11, -0.2178, 0.1792), (1.116, -0.22, 0.1753), (1.122, -0.2208, 0.1713), (1.129, -0.22, 0.1673), (1.135, -0.2178, 0.1634), (1.14, -0.2143, 0.1598), (1.145, -0.2095, 0.1567), (1.149, -0.2037, 0.1541), (1.152, -0.1971, 0.1522), (1.154, -0.1899, 0.151), (1.155, -0.1824, 0.1506), (1.154, -0.1749, 0.151), (1.152, -0.1677, 0.1522), (1.149, -0.161, 0.1541), (1.145, -0.1552, 0.1567), (1.14, -0.1504, 0.1598), (1.135, -0.1469, 0.1634), (1.129, -0.1447, 0.1673), (1.089, 0.2086, 0.2054), (1.096, 0.2093, 0.2013), (1.083, 0.2064, 0.2092), (1.078, 0.2028, 0.2128), (1.073, 0.1981, 0.216), (1.069, 0.1922, 0.2185), (1.066, 0.1856, 0.2204), (1.064, 0.1784, 0.2216), (1.063, 0.1709, 0.222), (1.064, 0.1634, 0.2216), (1.066, 0.1562, 0.2204), (1.069, 0.1496, 0.2185), (1.073, 0.1438, 0.216), (1.078, 0.139, 0.2128), (1.083, 0.1354, 0.2092), (1.089, 0.1332, 0.2054), (1.096, 0.1325, 0.2013), (1.102, 0.1332, 0.1973), (1.108, 0.1354, 0.1934), (1.113, 0.139, 0.1898), (1.118, 0.1438, 0.1867), (1.122, 0.1496, 0.1841), (1.125, 0.1562, 0.1822), (1.127, 0.1634, 0.181), (1.128, 0.1709, 0.1806), (1.127, 0.1784, 0.181), (1.125, 0.1856, 0.1822), (1.122, 0.1922, 0.1841), (1.118, 0.1981, 0.1867), (1.113, 0.2028, 0.1898), (1.108, 0.2064, 0.1934), (1.102, 0.2086, 0.1973), (1.107, -0.1376, 0.1867), (1.113, -0.1398, 0.1828), (1.118, -0.1433, 0.1792), (1.123, -0.1481, 0.1761), (1.127, -0.1539, 0.1735), (1.13, -0.1605, 0.1716), (1.132, -0.1677, 0.1704), (1.133, -0.1752, 0.17), (1.132, -0.1827, 0.1704), (1.13, -0.1899, 0.1716), (1.127, -0.1966, 0.1735), (1.123, -0.2024, 0.1761), (1.118, -0.2072, 0.1792), (1.113, -0.2107, 0.1828), (1.107, -0.2129, 0.1867), (1.1, -0.2136, 0.1907), (1.094, -0.2129, 0.1948), (1.088, -0.2107, 0.1986), (1.082, -0.2072, 0.2022), (1.077, -0.2024, 0.2053), (1.073, -0.1966, 0.2079), (1.07, -0.1899, 0.2098), (1.069, -0.1827, 0.211), (1.068, -0.1752, 0.2114), (1.069, -0.1677, 0.211), (1.07, -0.1605, 0.2098), (1.073, -0.1539, 0.2079), (1.077, -0.1481, 0.2053), (1.082, -0.1433, 0.2022), (1.088, -0.1398, 0.1986), (1.1, -0.1368, 0.1907), (1.094, -0.1376, 0.1948), (1.112, -0.1376, 0.1947), (1.118, -0.1398, 0.1908), (1.123, -0.1433, 0.1872), (1.128, -0.1481, 0.1841), (1.132, -0.1539, 0.1815), (1.135, -0.1605, 0.1796), (1.137, -0.1677, 0.1784), (1.138, -0.1752, 0.178), (1.137, -0.1827, 0.1784), (1.135, -0.1899, 0.1796), (1.132, -0.1966, 0.1815), (1.128, -0.2024, 0.1841), (1.123, -0.2072, 0.1872), (1.118, -0.2107, 0.1908), (1.112, -0.2129, 0.1947), (1.105, -0.2136, 0.1987), (1.099, -0.2129, 0.2028), (1.093, -0.2107, 0.2066), (1.087, -0.2072, 0.2102), (1.083, -0.2024, 0.2133), (1.079, -0.1966, 0.2159), (1.076, -0.1899, 0.2178), (1.074, -0.1827, 0.219), (1.073, -0.1752, 0.2194), (1.074, -0.1677, 0.219), (1.076, -0.1605, 0.2178), (1.079, -0.1539, 0.2159), (1.083, -0.1481, 0.2133), (1.087, -0.1433, 0.2102), (1.093, -0.1398, 0.2066), (1.105, -0.1368, 0.1987), (1.099, -0.1376, 0.2028)], [], [(0, 4, 5, 1), (143, 144, 48, 49), (4, 52, 51, 5), (144, 155, 84, 48), (0, 1, 6, 2), (2, 6, 57, 58), (143, 49, 50, 145), (145, 50, 85, 156), (0, 2, 7, 3), (92, 93, 63, 64), (2, 58, 59, 7), (93, 105, 86, 63), (0, 3, 8, 4), (4, 8, 53, 52), (92, 64, 65, 94), (94, 65, 87, 104), (9, 13, 14, 10), (10, 14, 75, 76), (147, 73, 72, 146), (146, 72, 88, 157), (9, 10, 15, 11), (95, 96, 83, 82), (10, 76, 77, 15), (96, 106, 91, 83), (9, 11, 16, 12), (12, 16, 80, 79), (95, 82, 81, 97), (97, 81, 90, 107), (9, 12, 17, 13), (147, 148, 74, 73), (12, 79, 78, 17), (148, 158, 89, 74), (18, 19, 22, 20), (123, 124, 72, 73), (19, 55, 56, 22), (124, 134, 88, 72), (18, 20, 23, 21), (21, 23, 62, 61), (123, 73, 74, 125), (125, 74, 89, 135), (24, 28, 29, 25), (149, 150, 60, 61), (28, 58, 57, 29), (150, 156, 85, 60), (24, 25, 30, 26), (126, 127, 78, 79), (149, 61, 62, 151), (160, 135, 89, 158), (24, 26, 31, 27), (98, 99, 68, 67), (126, 79, 80, 128), (139, 107, 90, 136), (24, 27, 32, 28), (28, 32, 59, 58), (98, 67, 66, 100), (100, 66, 86, 105), (65, 64, 118, 119), (33, 35, 66, 67), (81, 82, 121, 120), (35, 63, 86, 66), (64, 63, 117, 118), (129, 81, 120, 141), (33, 67, 68, 36), (129, 136, 90, 81), (34, 38, 116, 111), (34, 37, 71, 70), (63, 35, 113, 117), (130, 83, 91, 137), (37, 34, 111, 115), (38, 65, 119, 116), (34, 70, 69, 38), (38, 69, 87, 65), (39, 43, 44, 40), (152, 153, 56, 55), (132, 76, 75, 131), (159, 157, 88, 134), (39, 40, 45, 41), (41, 45, 51, 52), (152, 55, 54, 154), (154, 54, 84, 155), (39, 41, 46, 42), (101, 102, 69, 70), (41, 52, 53, 46), (102, 104, 87, 69), (39, 42, 47, 43), (132, 133, 77, 76), (101, 70, 71, 103), (138, 137, 91, 106), (133, 138, 106, 77), (42, 101, 103, 47), (46, 53, 104, 102), (42, 46, 102, 101), (32, 100, 105, 59), (27, 98, 100, 32), (128, 80, 107, 139), (27, 31, 99, 98), (16, 97, 107, 80), (11, 95, 97, 16), (15, 77, 106, 96), (11, 15, 96, 95), (8, 94, 104, 53), (3, 92, 94, 8), (7, 59, 105, 93), (3, 7, 93, 92), (108, 112, 113, 109), (112, 118, 117, 113), (108, 109, 114, 110), (140, 141, 120, 121), (108, 110, 115, 111), (140, 121, 122, 142), (108, 111, 116, 112), (112, 116, 119, 118), (35, 33, 109, 113), (82, 83, 122, 121), (33, 36, 114, 109), (130, 37, 115, 142), (83, 130, 142, 122), (110, 140, 142, 115), (110, 114, 141, 140), (31, 128, 139, 99), (47, 103, 138, 133), (103, 71, 137, 138), (43, 47, 133, 132), (153, 159, 134, 56), (43, 132, 131, 44), (37, 130, 137, 71), (36, 68, 136, 129), (36, 129, 141, 114), (99, 139, 136, 68), (26, 126, 128, 31), (151, 62, 135, 160), (26, 30, 127, 126), (23, 125, 135, 62), (20, 123, 125, 23), (22, 56, 134, 124), (20, 22, 124, 123), (30, 151, 160, 127), (44, 131, 159, 153), (45, 154, 155, 51), (40, 152, 154, 45), (131, 75, 157, 159), (40, 44, 153, 152), (127, 160, 158, 78), (25, 149, 151, 30), (29, 57, 156, 150), (25, 29, 150, 149), (17, 78, 158, 148), (13, 17, 148, 147), (14, 146, 157, 75), (13, 147, 146, 14), (6, 145, 156, 57), (1, 143, 145, 6), (5, 51, 155, 144), (1, 5, 144, 143), (60, 85, 61), (21, 61, 18), (21, 18, 19), (48, 84, 54), (48, 54, 85), (48, 85, 50, 49), (192, 161, 162, 163, 164, 165, 166, 167, 168, 169, 170, 171, 172, 173, 174, 175, 176, 177, 178, 179, 180, 181, 182, 183, 184, 185, 186, 187, 188, 189, 190, 191), (193, 224, 223, 222, 221, 220, 219, 218, 217, 216, 215, 214, 213, 212, 211, 210, 209, 208, 207, 206, 205, 204, 203, 202, 201, 200, 199, 198, 197, 196, 195, 194), (169, 168, 201, 202), (183, 182, 215, 216), (170, 169, 202, 203), (184, 183, 216, 217), (171, 170, 203, 204), (185, 184, 217, 218), (172, 171, 204, 205), (186, 185, 218, 219), (173, 172, 205, 206), (187, 186, 219, 220), (174, 173, 206, 207), (188, 187, 220, 221), (175, 174, 207, 208), (161, 192, 193, 194), (189, 188, 221, 222), (176, 175, 208, 209), (163, 162, 195, 196), (190, 189, 222, 223), (177, 176, 209, 210), (164, 163, 196, 197), (191, 190, 223, 224), (178, 177, 210, 211), (165, 164, 197, 198), (192, 191, 224, 193), (179, 178, 211, 212), (166, 165, 198, 199), (162, 161, 194, 195), (180, 179, 212, 213), (167, 166, 199, 200), (181, 180, 213, 214), (168, 167, 200, 201), (182, 181, 214, 215), (256, 225, 226, 227, 228, 229, 230, 231, 232, 233, 234, 235, 236, 237, 238, 239, 240, 241, 242, 243, 244, 245, 246, 247, 248, 249, 250, 251, 252, 253, 254, 255), (257, 288, 287, 286, 285, 284, 283, 282, 281, 280, 279, 278, 277, 276, 275, 274, 273, 272, 271, 270, 269, 268, 267, 266, 265, 264, 263, 262, 261, 260, 259, 258), (247, 246, 279, 280), (248, 247, 280, 281), (249, 248, 281, 282), (250, 249, 282, 283), (251, 250, 283, 284), (252, 251, 284, 285), (225, 256, 257, 258), (253, 252, 285, 286), (227, 226, 259, 260), (254, 253, 286, 287), (255, 254, 287, 288), (256, 255, 288, 257), (244, 243, 276, 277), (245, 244, 277, 278), (246, 245, 278, 279), (320, 289, 290, 291, 292, 293, 294, 295, 296, 297, 298, 299, 300, 301, 302, 303, 304, 305, 306, 307, 308, 309, 310, 311, 312, 313, 314, 315, 316, 317, 318, 319), (321, 352, 351, 350, 349, 348, 347, 346, 345, 344, 343, 342, 341, 340, 339, 338, 337, 336, 335, 334, 333, 332, 331, 330, 329, 328, 327, 326, 325, 324, 323, 322), (311, 310, 343, 344), (312, 311, 344, 345), (313, 312, 345, 346), (314, 313, 346, 347), (315, 314, 347, 348), (316, 315, 348, 349), (289, 320, 321, 322), (317, 316, 349, 350), (318, 317, 350, 351), (319, 318, 351, 352), (320, 319, 352, 321), (290, 289, 322, 323), (309, 308, 341, 342), (310, 309, 342, 343), (384, 353, 354, 355, 356, 357, 358, 359, 360, 361, 362, 363, 364, 365, 366, 367, 368, 369, 370, 371, 372, 373, 374, 375, 376, 377, 378, 379, 380, 381, 382, 383), (385, 416, 415, 414, 413, 412, 411, 410, 409, 408, 407, 406, 405, 404, 403, 402, 401, 400, 399, 398, 397, 396, 395, 394, 393, 392, 391, 390, 389, 388, 387, 386), (375, 374, 407, 408), (376, 375, 408, 409), (377, 376, 409, 410), (378, 377, 410, 411), (379, 378, 411, 412), (380, 379, 412, 413), (353, 384, 385, 386), (381, 380, 413, 414), (382, 381, 414, 415), (383, 382, 415, 416), (384, 383, 416, 385), (354, 353, 386, 387), (373, 372, 405, 406), (374, 373, 406, 407), (448, 417, 418, 419, 420, 421, 422, 423, 424, 425, 426, 427, 428, 429, 430, 431, 432, 433, 434, 435, 436, 437, 438, 439, 440, 441, 442, 443, 444, 445, 446, 447), (449, 480, 479, 478, 477, 476, 475, 474, 473, 472, 471, 470, 469, 468, 467, 466, 465, 464, 463, 462, 461, 460, 459, 458, 457, 456, 455, 454, 453, 452, 451, 450), (439, 438, 471, 472), (440, 439, 472, 473), (441, 440, 473, 474), (442, 441, 474, 475), (443, 442, 475, 476), (444, 443, 476, 477), (417, 448, 449, 450), (445, 444, 477, 478), (446, 445, 478, 479), (447, 446, 479, 480), (448, 447, 480, 449), (418, 417, 450, 451), (437, 436, 469, 470), (438, 437, 470, 471), (512, 481, 482, 483, 484, 485, 486, 487, 488, 489, 490, 491, 492, 493, 494, 495, 496, 497, 498, 499, 500, 501, 502, 503, 504, 505, 506, 507, 508, 509, 510, 511), (513, 544, 543, 542, 541, 540, 539, 538, 537, 536, 535, 534, 533, 532, 531, 530, 529, 528, 527, 526, 525, 524, 523, 522, 521, 520, 519, 518, 517, 516, 515, 514), (503, 502, 535, 536), (504, 503, 536, 537), (505, 504, 537, 538), (506, 505, 538, 539), (507, 506, 539, 540), (508, 507, 540, 541), (481, 512, 513, 514), (509, 508, 541, 542), (510, 509, 542, 543), (511, 510, 543, 544), (512, 511, 544, 513), (482, 481, 514, 515), (501, 500, 533, 534), (502, 501, 534, 535), (576, 545, 546, 547, 548, 549, 550, 551, 552, 553, 554, 555, 556, 557, 558, 559, 560, 561, 562, 563, 564, 565, 566, 567, 568, 569, 570, 571, 572, 573, 574, 575), (577, 608, 607, 606, 605, 604, 603, 602, 601, 600, 599, 598, 597, 596, 595, 594, 593, 592, 591, 590, 589, 588, 587, 586, 585, 584, 583, 582, 581, 580, 579, 578), (567, 566, 599, 600), (568, 567, 600, 601), (569, 568, 601, 602), (570, 569, 602, 603), (571, 570, 603, 604), (572, 571, 604, 605), (545, 576, 577, 578), (573, 572, 605, 606), (574, 573, 606, 607), (575, 574, 607, 608), (576, 575, 608, 577), (546, 545, 578, 579), (565, 564, 597, 598), (566, 565, 598, 599), (640, 609, 610, 611, 612, 613, 614, 615, 616, 617, 618, 619, 620, 621, 622, 623, 624, 625, 626, 627, 628, 629, 630, 631, 632, 633, 634, 635, 636, 637, 638, 639), (641, 672, 671, 670, 669, 668, 667, 666, 665, 664, 663, 662, 661, 660, 659, 658, 657, 656, 655, 654, 653, 652, 651, 650, 649, 648, 647, 646, 645, 644, 643, 642), (631, 630, 663, 664), (632, 631, 664, 665), (633, 632, 665, 666), (634, 633, 666, 667), (635, 634, 667, 668), (636, 635, 668, 669), (609, 640, 641, 642), (637, 636, 669, 670), (638, 637, 670, 671), (639, 638, 671, 672), (640, 639, 672, 641), (610, 609, 642, 643), (629, 628, 661, 662), (630, 629, 662, 663), (704, 673, 674, 675, 676, 677, 678, 679, 680, 681, 682, 683, 684, 685, 686, 687, 688, 689, 690, 691, 692, 693, 694, 695, 696, 697, 698, 699, 700, 701, 702, 703), (705, 736, 735, 734, 733, 732, 731, 730, 729, 728, 727, 726, 725, 724, 723, 722, 721, 720, 719, 718, 717, 716, 715, 714, 713, 712, 711, 710, 709, 708, 707, 706), (695, 694, 727, 728), (696, 695, 728, 729), (697, 696, 729, 730), (698, 697, 730, 731), (699, 698, 731, 732), (700, 699, 732, 733), (673, 704, 705, 706), (701, 700, 733, 734), (702, 701, 734, 735), (703, 702, 735, 736), (704, 703, 736, 705), (674, 673, 706, 707), (693, 692, 725, 726), (694, 693, 726, 727), (768, 737, 738, 739, 740, 741, 742, 743, 744, 745, 746, 747, 748, 749, 750, 751, 752, 753, 754, 755, 756, 757, 758, 759, 760, 761, 762, 763, 764, 765, 766, 767), (769, 800, 799, 798, 797, 796, 795, 794, 793, 792, 791, 790, 789, 788, 787, 786, 785, 784, 783, 782, 781, 780, 779, 778, 777, 776, 775, 774, 773, 772, 771, 770), (759, 758, 791, 792), (760, 759, 792, 793), (761, 760, 793, 794), (762, 761, 794, 795), (763, 762, 795, 796), (764, 763, 796, 797), (737, 768, 769, 770), (765, 764, 797, 798), (766, 765, 798, 799), (767, 766, 799, 800), (768, 767, 800, 769), (738, 737, 770, 771), (757, 756, 789, 790), (758, 757, 790, 791), (801, 803, 804, 802), (806, 807, 808, 805), (804, 803, 805, 808), (801, 802, 807, 806), (802, 804, 808, 807), (803, 801, 806, 805), (809, 811, 812, 810), (814, 815, 816, 813), (812, 811, 813, 816), (809, 810, 815, 814), (810, 812, 816, 815), (811, 809, 814, 813), (913, 818, 820, 914), (914, 820, 822, 915), (915, 822, 824, 916), (916, 824, 826, 917), (917, 826, 828, 918), (918, 828, 830, 919), (919, 830, 832, 920), (920, 832, 834, 921), (921, 834, 836, 922), (922, 836, 838, 923), (923, 838, 840, 924), (924, 840, 842, 925), (925, 842, 844, 926), (926, 844, 846, 927), (927, 846, 848, 928), (928, 848, 850, 929), (929, 850, 852, 930), (930, 852, 854, 931), (931, 854, 856, 932), (932, 856, 858, 933), (933, 858, 860, 934), (934, 860, 862, 935), (935, 862, 864, 936), (936, 864, 866, 937), (937, 866, 868, 938), (938, 868, 870, 939), (939, 870, 872, 940), (940, 872, 874, 941), (941, 874, 876, 942), (942, 876, 878, 943), (820, 818, 880, 878, 876, 874, 872, 870, 868, 866, 864, 862, 860, 858, 856, 854, 852, 850, 848, 846, 844, 842, 840, 838, 836, 834, 832, 830, 828, 826, 824, 822), (944, 880, 818, 913), (943, 878, 880, 944), (817, 819, 821, 823, 825, 827, 829, 831, 833, 835, 837, 839, 841, 843, 845, 847, 849, 851, 853, 855, 857, 859, 861, 863, 865, 867, 869, 871, 873, 875, 877, 879), (877, 911, 912, 879), (879, 912, 881, 817), (875, 910, 911, 877), (873, 909, 910, 875), (871, 908, 909, 873), (869, 907, 908, 871), (867, 906, 907, 869), (865, 905, 906, 867), (863, 904, 905, 865), (861, 903, 904, 863), (859, 902, 903, 861), (857, 901, 902, 859), (855, 900, 901, 857), (853, 899, 900, 855), (851, 898, 899, 853), (849, 897, 898, 851), (847, 896, 897, 849), (845, 895, 896, 847), (843, 894, 895, 845), (841, 893, 894, 843), (839, 892, 893, 841), (837, 891, 892, 839), (835, 890, 891, 837), (833, 889, 890, 835), (831, 888, 889, 833), (829, 887, 888, 831), (827, 886, 887, 829), (825, 885, 886, 827), (823, 884, 885, 825), (821, 883, 884, 823), (819, 882, 883, 821), (817, 881, 882, 819), (911, 943, 944, 912), (912, 944, 913, 881), (910, 942, 943, 911), (909, 941, 942, 910), (908, 940, 941, 909), (907, 939, 940, 908), (906, 938, 939, 907), (905, 937, 938, 906), (904, 936, 937, 905), (903, 935, 936, 904), (902, 934, 935, 903), (901, 933, 934, 902), (900, 932, 933, 901), (899, 931, 932, 900), (898, 930, 931, 899), (897, 929, 930, 898), (896, 928, 929, 897), (895, 927, 928, 896), (894, 926, 927, 895), (893, 925, 926, 894), (892, 924, 925, 893), (891, 923, 924, 892), (890, 922, 923, 891), (889, 921, 922, 890), (888, 920, 921, 889), (887, 919, 920, 888), (886, 918, 919, 887), (885, 917, 918, 886), (884, 916, 917, 885), (883, 915, 916, 884), (882, 914, 915, 883), (881, 913, 914, 882), (1041, 946, 948, 1042), (1042, 948, 950, 1043), (1043, 950, 952, 1044), (1044, 952, 954, 1045), (1045, 954, 956, 1046), (1046, 956, 958, 1047), (1047, 958, 960, 1048), (1048, 960, 962, 1049), (1049, 962, 964, 1050), (1050, 964, 966, 1051), (1051, 966, 968, 1052), (1052, 968, 970, 1053), (1053, 970, 972, 1054), (1054, 972, 974, 1055), (1055, 974, 976, 1056), (1056, 976, 978, 1057), (1057, 978, 980, 1058), (1058, 980, 982, 1059), (1059, 982, 984, 1060), (1060, 984, 986, 1061), (1061, 986, 988, 1062), (1062, 988, 990, 1063), (1063, 990, 992, 1064), (1064, 992, 994, 1065), (1065, 994, 996, 1066), (1066, 996, 998, 1067), (1067, 998, 1000, 1068), (1068, 1000, 1002, 1069), (1069, 1002, 1004, 1070), (1070, 1004, 1006, 1071), (948, 946, 1008, 1006, 1004, 1002, 1000, 998, 996, 994, 992, 990, 988, 986, 984, 982, 980, 978, 976, 974, 972, 970, 968, 966, 964, 962, 960, 958, 956, 954, 952, 950), (1072, 1008, 946, 1041), (1071, 1006, 1008, 1072), (945, 947, 949, 951, 953, 955, 957, 959, 961, 963, 965, 967, 969, 971, 973, 975, 977, 979, 981, 983, 985, 987, 989, 991, 993, 995, 997, 999, 1001, 1003, 1005, 1007), (1005, 1039, 1040, 1007), (1007, 1040, 1009, 945), (1003, 1038, 1039, 1005), (1001, 1037, 1038, 1003), (999, 1036, 1037, 1001), (997, 1035, 1036, 999), (995, 1034, 1035, 997), (993, 1033, 1034, 995), (991, 1032, 1033, 993), (989, 1031, 1032, 991), (987, 1030, 1031, 989), (985, 1029, 1030, 987), (983, 1028, 1029, 985), (981, 1027, 1028, 983), (977, 1025, 1026, 979), (975, 1024, 1025, 977), (973, 1023, 1024, 975), (971, 1022, 1023, 973), (969, 1021, 1022, 971), (967, 1020, 1021, 969), (965, 1019, 1020, 967), (963, 1018, 1019, 965), (961, 1017, 1018, 963), (959, 1016, 1017, 961), (957, 1015, 1016, 959), (955, 1014, 1015, 957), (953, 1013, 1014, 955), (951, 1012, 1013, 953), (949, 1011, 1012, 951), (947, 1010, 1011, 949), (945, 1009, 1010, 947), (1039, 1071, 1072, 1040), (1040, 1072, 1041, 1009), (1038, 1070, 1071, 1039), (1037, 1069, 1070, 1038), (1036, 1068, 1069, 1037), (1035, 1067, 1068, 1036), (1034, 1066, 1067, 1035), (1033, 1065, 1066, 1034), (1032, 1064, 1065, 1033), (1031, 1063, 1064, 1032), (1030, 1062, 1063, 1031), (1029, 1061, 1062, 1030), (1028, 1060, 1061, 1029), (1027, 1059, 1060, 1028), (1025, 1057, 1058, 1026), (1024, 1056, 1057, 1025), (1023, 1055, 1056, 1024), (1022, 1054, 1055, 1023), (1021, 1053, 1054, 1022), (1020, 1052, 1053, 1021), (1019, 1051, 1052, 1020), (1018, 1050, 1051, 1019), (1017, 1049, 1050, 1018), (1016, 1048, 1049, 1017), (1015, 1047, 1048, 1016), (1014, 1046, 1047, 1015), (1013, 1045, 1046, 1014), (1012, 1044, 1045, 1013), (1011, 1043, 1044, 1012), (1010, 1042, 1043, 1011), (1009, 1041, 1042, 1010), (1169, 1074, 1076, 1170), (1170, 1076, 1078, 1171), (1171, 1078, 1080, 1172), (1172, 1080, 1082, 1173), (1173, 1082, 1084, 1174), (1174, 1084, 1086, 1175), (1175, 1086, 1088, 1176), (1176, 1088, 1090, 1177), (1177, 1090, 1092, 1178), (1178, 1092, 1094, 1179), (1179, 1094, 1096, 1180), (1180, 1096, 1098, 1181), (1181, 1098, 1100, 1182), (1182, 1100, 1102, 1183), (1183, 1102, 1104, 1184), (1184, 1104, 1106, 1185), (1185, 1106, 1108, 1186), (1186, 1108, 1110, 1187), (1187, 1110, 1112, 1188), (1188, 1112, 1114, 1189), (1189, 1114, 1116, 1190), (1190, 1116, 1118, 1191), (1191, 1118, 1120, 1192), (1192, 1120, 1122, 1193), (1193, 1122, 1124, 1194), (1194, 1124, 1126, 1195), (1195, 1126, 1128, 1196), (1196, 1128, 1130, 1197), (1197, 1130, 1132, 1198), (1198, 1132, 1134, 1199), (1076, 1074, 1136, 1134, 1132, 1130, 1128, 1126, 1124, 1122, 1120, 1118, 1116, 1114, 1112, 1110, 1108, 1106, 1104, 1102, 1100, 1098, 1096, 1094, 1092, 1090, 1088, 1086, 1084, 1082, 1080, 1078), (1200, 1136, 1074, 1169), (1199, 1134, 1136, 1200), (1073, 1075, 1077, 1079, 1081, 1083, 1085, 1087, 1089, 1091, 1093, 1095, 1097, 1099, 1101, 1103, 1105, 1107, 1109, 1111, 1113, 1115, 1117, 1119, 1121, 1123, 1125, 1127, 1129, 1131, 1133, 1135), (1133, 1167, 1168, 1135), (1135, 1168, 1137, 1073), (1131, 1166, 1167, 1133), (1129, 1165, 1166, 1131), (1127, 1164, 1165, 1129), (1125, 1163, 1164, 1127), (1123, 1162, 1163, 1125), (1121, 1161, 1162, 1123), (1119, 1160, 1161, 1121), (1117, 1159, 1160, 1119), (1115, 1158, 1159, 1117), (1113, 1157, 1158, 1115), (1111, 1156, 1157, 1113), (1109, 1155, 1156, 1111), (1105, 1153, 1154, 1107), (1103, 1152, 1153, 1105), (1101, 1151, 1152, 1103), (1099, 1150, 1151, 1101), (1097, 1149, 1150, 1099), (1095, 1148, 1149, 1097), (1093, 1147, 1148, 1095), (1091, 1146, 1147, 1093), (1089, 1145, 1146, 1091), (1087, 1144, 1145, 1089), (1085, 1143, 1144, 1087), (1083, 1142, 1143, 1085), (1081, 1141, 1142, 1083), (1079, 1140, 1141, 1081), (1077, 1139, 1140, 1079), (1075, 1138, 1139, 1077), (1073, 1137, 1138, 1075), (1167, 1199, 1200, 1168), (1168, 1200, 1169, 1137), (1166, 1198, 1199, 1167), (1165, 1197, 1198, 1166), (1164, 1196, 1197, 1165), (1163, 1195, 1196, 1164), (1162, 1194, 1195, 1163), (1161, 1193, 1194, 1162), (1160, 1192, 1193, 1161), (1159, 1191, 1192, 1160), (1158, 1190, 1191, 1159), (1157, 1189, 1190, 1158), (1156, 1188, 1189, 1157), (1155, 1187, 1188, 1156), (1153, 1185, 1186, 1154), (1152, 1184, 1185, 1153), (1151, 1183, 1184, 1152), (1150, 1182, 1183, 1151), (1149, 1181, 1182, 1150), (1148, 1180, 1181, 1149), (1147, 1179, 1180, 1148), (1146, 1178, 1179, 1147), (1145, 1177, 1178, 1146), (1144, 1176, 1177, 1145), (1143, 1175, 1176, 1144), (1142, 1174, 1175, 1143), (1141, 1173, 1174, 1142), (1140, 1172, 1173, 1141), (1139, 1171, 1172, 1140), (1138, 1170, 1171, 1139), (1137, 1169, 1170, 1138), (1297, 1202, 1204, 1298), (1298, 1204, 1206, 1299), (1299, 1206, 1208, 1300), (1300, 1208, 1210, 1301), (1301, 1210, 1212, 1302), (1302, 1212, 1214, 1303), (1303, 1214, 1216, 1304), (1304, 1216, 1218, 1305), (1305, 1218, 1220, 1306), (1306, 1220, 1222, 1307), (1307, 1222, 1224, 1308), (1308, 1224, 1226, 1309), (1309, 1226, 1228, 1310), (1310, 1228, 1230, 1311), (1311, 1230, 1232, 1312), (1312, 1232, 1234, 1313), (1313, 1234, 1236, 1314), (1314, 1236, 1238, 1315), (1315, 1238, 1240, 1316), (1316, 1240, 1242, 1317), (1317, 1242, 1244, 1318), (1318, 1244, 1246, 1319), (1319, 1246, 1248, 1320), (1320, 1248, 1250, 1321), (1321, 1250, 1252, 1322), (1322, 1252, 1254, 1323), (1323, 1254, 1256, 1324), (1324, 1256, 1258, 1325), (1325, 1258, 1260, 1326), (1326, 1260, 1262, 1327), (1204, 1202, 1264, 1262, 1260, 1258, 1256, 1254, 1252, 1250, 1248, 1246, 1244, 1242, 1240, 1238, 1236, 1234, 1232, 1230, 1228, 1226, 1224, 1222, 1220, 1218, 1216, 1214, 1212, 1210, 1208, 1206), (1328, 1264, 1202, 1297), (1327, 1262, 1264, 1328), (1201, 1203, 1205, 1207, 1209, 1211, 1213, 1215, 1217, 1219, 1221, 1223, 1225, 1227, 1229, 1231, 1233, 1235, 1237, 1239, 1241, 1243, 1245, 1247, 1249, 1251, 1253, 1255, 1257, 1259, 1261, 1263), (1261, 1295, 1296, 1263), (1263, 1296, 1265, 1201), (1259, 1294, 1295, 1261), (1257, 1293, 1294, 1259), (1255, 1292, 1293, 1257), (1253, 1291, 1292, 1255), (1251, 1290, 1291, 1253), (1249, 1289, 1290, 1251), (1247, 1288, 1289, 1249), (1245, 1287, 1288, 1247), (1243, 1286, 1287, 1245), (1241, 1285, 1286, 1243), (1239, 1284, 1285, 1241), (1237, 1283, 1284, 1239), (1233, 1281, 1282, 1235), (1231, 1280, 1281, 1233), (1229, 1279, 1280, 1231), (1227, 1278, 1279, 1229), (1225, 1277, 1278, 1227), (1223, 1276, 1277, 1225), (1221, 1275, 1276, 1223), (1219, 1274, 1275, 1221), (1217, 1273, 1274, 1219), (1215, 1272, 1273, 1217), (1213, 1271, 1272, 1215), (1211, 1270, 1271, 1213), (1209, 1269, 1270, 1211), (1207, 1268, 1269, 1209), (1205, 1267, 1268, 1207), (1203, 1266, 1267, 1205), (1201, 1265, 1266, 1203), (1295, 1327, 1328, 1296), (1296, 1328, 1297, 1265), (1294, 1326, 1327, 1295), (1293, 1325, 1326, 1294), (1292, 1324, 1325, 1293), (1291, 1323, 1324, 1292), (1290, 1322, 1323, 1291), (1289, 1321, 1322, 1290), (1288, 1320, 1321, 1289), (1287, 1319, 1320, 1288), (1286, 1318, 1319, 1287), (1285, 1317, 1318, 1286), (1284, 1316, 1317, 1285), (1283, 1315, 1316, 1284), (1281, 1313, 1314, 1282), (1280, 1312, 1313, 1281), (1279, 1311, 1312, 1280), (1278, 1310, 1311, 1279), (1277, 1309, 1310, 1278), (1276, 1308, 1309, 1277), (1275, 1307, 1308, 1276), (1274, 1306, 1307, 1275), (1273, 1305, 1306, 1274), (1272, 1304, 1305, 1273), (1271, 1303, 1304, 1272), (1270, 1302, 1303, 1271), (1269, 1301, 1302, 1270), (1268, 1300, 1301, 1269), (1267, 1299, 1300, 1268), (1266, 1298, 1299, 1267), (1265, 1297, 1298, 1266), (1154, 1186, 1187, 1155), (1282, 1314, 1315, 1283), (1330, 1329, 1360, 1359, 1358, 1357, 1356, 1355, 1354, 1353, 1352, 1351, 1350, 1349, 1348, 1347, 1346, 1345, 1344, 1343, 1342, 1341, 1340, 1339, 1338, 1337, 1336, 1335, 1334, 1333, 1332, 1331), (1361, 1363, 1364, 1365, 1366, 1367, 1368, 1369, 1370, 1371, 1372, 1373, 1374, 1375, 1376, 1377, 1378, 1379, 1380, 1381, 1382, 1383, 1384, 1385, 1386, 1387, 1388, 1389, 1390, 1391, 1392, 1362), (1355, 1356, 1388, 1387), (1342, 1343, 1375, 1374), (1329, 1330, 1361, 1362), (1356, 1357, 1389, 1388), (1343, 1344, 1376, 1375), (1330, 1331, 1363, 1361), (1357, 1358, 1390, 1389), (1344, 1345, 1377, 1376), (1331, 1332, 1364, 1363), (1358, 1359, 1391, 1390), (1345, 1346, 1378, 1377), (1332, 1333, 1365, 1364), (1359, 1360, 1392, 1391), (1346, 1347, 1379, 1378), (1333, 1334, 1366, 1365), (1360, 1329, 1362, 1392), (1347, 1348, 1380, 1379), (1334, 1335, 1367, 1366), (1348, 1349, 1381, 1380), (1335, 1336, 1368, 1367), (1349, 1350, 1382, 1381), (1336, 1337, 1369, 1368), (1350, 1351, 1383, 1382), (1337, 1338, 1370, 1369), (1351, 1352, 1384, 1383), (1338, 1339, 1371, 1370), (1352, 1353, 1385, 1384), (1339, 1340, 1372, 1371), (1353, 1354, 1386, 1385), (1340, 1341, 1373, 1372), (1354, 1355, 1387, 1386), (1341, 1342, 1374, 1373), (1423, 1422, 1421, 1420, 1419, 1418, 1417, 1416, 1415, 1414, 1413, 1412, 1411, 1410, 1409, 1408, 1407, 1406, 1405, 1404, 1403, 1402, 1401, 1400, 1399, 1398, 1397, 1396, 1395, 1394, 1393, 1424), (1456, 1425, 1426, 1427, 1428, 1429, 1430, 1431, 1432, 1433, 1434, 1435, 1436, 1437, 1438, 1439, 1440, 1441, 1442, 1443, 1444, 1445, 1446, 1447, 1448, 1449, 1450, 1451, 1452, 1453, 1454, 1455), (1407, 1408, 1441, 1440), (1393, 1394, 1427, 1426), (1421, 1422, 1455, 1454), (1408, 1409, 1442, 1441), (1395, 1396, 1429, 1428), (1422, 1423, 1456, 1455), (1409, 1410, 1443, 1442), (1396, 1397, 1430, 1429), (1423, 1424, 1425, 1456), (1410, 1411, 1444, 1443), (1397, 1398, 1431, 1430), (1394, 1395, 1428, 1427), (1411, 1412, 1445, 1444), (1398, 1399, 1432, 1431), (1412, 1413, 1446, 1445), (1399, 1400, 1433, 1432), (1413, 1414, 1447, 1446), (1400, 1401, 1434, 1433), (1414, 1415, 1448, 1447), (1401, 1402, 1435, 1434), (1415, 1416, 1449, 1448), (1402, 1403, 1436, 1435), (1416, 1417, 1450, 1449), (1403, 1404, 1437, 1436), (1417, 1418, 1451, 1450), (1404, 1405, 1438, 1437), (1418, 1419, 1452, 1451), (1405, 1406, 1439, 1438), (1419, 1420, 1453, 1452), (1406, 1407, 1440, 1439), (1424, 1393, 1426, 1425), (1420, 1421, 1454, 1453), (1458, 1457, 1488, 1487, 1486, 1485, 1484, 1483, 1482, 1481, 1480, 1479, 1478, 1477, 1476, 1475, 1474, 1473, 1472, 1471, 1470, 1469, 1468, 1467, 1466, 1465, 1464, 1463, 1462, 1461, 1460, 1459), (1490, 1491, 1492, 1493, 1494, 1495, 1496, 1497, 1498, 1499, 1500, 1501, 1502, 1503, 1504, 1505, 1506, 1507, 1508, 1509, 1510, 1511, 1512, 1513, 1514, 1515, 1516, 1517, 1518, 1519, 1520, 1489), (1552, 1550, 1549, 1548, 1547, 1546, 1545, 1544, 1543, 1542, 1541, 1540, 1539, 1538, 1537, 1536, 1535, 1534, 1533, 1532, 1531, 1530, 1529, 1528, 1527, 1526, 1525, 1524, 1523, 1522, 1521, 1551), (1632, 1633, 1568, 1569), (1474, 1475, 1534, 1535), (1461, 1462, 1547, 1548), (1488, 1457, 1551, 1521), (1475, 1476, 1533, 1534), (1462, 1463, 1546, 1547), (1476, 1477, 1532, 1533), (1463, 1464, 1545, 1546), (1477, 1478, 1531, 1532), (1464, 1465, 1544, 1545), (1478, 1479, 1530, 1531), (1465, 1466, 1543, 1544), (1479, 1480, 1529, 1530), (1466, 1467, 1542, 1543), (1480, 1481, 1528, 1529), (1467, 1468, 1541, 1542), (1481, 1482, 1527, 1528), (1468, 1469, 1540, 1541), (1482, 1483, 1526, 1527), (1469, 1470, 1539, 1540), (1483, 1484, 1525, 1526), (1470, 1471, 1538, 1539), (1457, 1458, 1552, 1551), (1484, 1485, 1524, 1525), (1471, 1472, 1537, 1538), (1458, 1459, 1550, 1552), (1485, 1486, 1523, 1524), (1472, 1473, 1536, 1537), (1459, 1460, 1549, 1550), (1486, 1487, 1522, 1523), (1473, 1474, 1535, 1536), (1460, 1461, 1548, 1549), (1487, 1488, 1521, 1522), (1585, 1587, 1588, 1589, 1590, 1591, 1592, 1593, 1594, 1595, 1596, 1597, 1598, 1599, 1600, 1601, 1602, 1603, 1604, 1605, 1606, 1607, 1608, 1609, 1610, 1611, 1612, 1613, 1614, 1615, 1616, 1586), (1633, 1634, 1567, 1568), (1625, 1626, 1575, 1576), (1631, 1632, 1569, 1570), (1646, 1647, 1554, 1555), (1638, 1639, 1562, 1563), (1644, 1645, 1556, 1557), (1584, 1582, 1581, 1580, 1579, 1578, 1577, 1576, 1575, 1574, 1573, 1572, 1571, 1570, 1569, 1568, 1567, 1566, 1565, 1564, 1563, 1562, 1561, 1560, 1559, 1558, 1557, 1556, 1555, 1554, 1553, 1583), (1624, 1625, 1576, 1577), (1618, 1617, 1584, 1583), (1645, 1646, 1555, 1556), (1637, 1638, 1563, 1564), (1630, 1631, 1570, 1571), (1623, 1624, 1577, 1578), (1643, 1644, 1557, 1558), (1636, 1637, 1564, 1565), (1629, 1630, 1571, 1572), (1622, 1623, 1578, 1579), (1642, 1643, 1558, 1559), (1635, 1636, 1565, 1566), (1628, 1629, 1572, 1573), (1648, 1618, 1583, 1553), (1641, 1642, 1559, 1560), (1621, 1622, 1579, 1580), (1627, 1628, 1573, 1574), (1634, 1635, 1566, 1567), (1640, 1641, 1560, 1561), (1647, 1648, 1553, 1554), (1626, 1627, 1574, 1575), (1619, 1620, 1581, 1582), (1620, 1621, 1580, 1581), (1639, 1640, 1561, 1562), (1617, 1619, 1582, 1584), (1617, 1618, 1648, 1647, 1646, 1645, 1644, 1643, 1642, 1641, 1640, 1639, 1638, 1637, 1636, 1635, 1634, 1633, 1632, 1631, 1630, 1629, 1628, 1627, 1626, 1625, 1624, 1623, 1622, 1621, 1620, 1619), (1680, 1679, 1649, 1650, 1651, 1652, 1653, 1654, 1655, 1656, 1657, 1658, 1659, 1660, 1661, 1662, 1663, 1664, 1665, 1666, 1667, 1668, 1669, 1670, 1671, 1672, 1673, 1674, 1675, 1676, 1677, 1678), (1712, 1710, 1709, 1708, 1707, 1706, 1705, 1704, 1703, 1702, 1701, 1700, 1699, 1698, 1697, 1696, 1695, 1694, 1693, 1692, 1691, 1690, 1689, 1688, 1687, 1686, 1685, 1684, 1683, 1682, 1681, 1711), (1659, 1658, 1690, 1691), (1672, 1671, 1703, 1704), (1661, 1660, 1692, 1693), (1674, 1673, 1705, 1706), (1663, 1662, 1694, 1695), (1676, 1675, 1707, 1708), (1650, 1649, 1681, 1682), (1665, 1664, 1696, 1697), (1678, 1677, 1709, 1710), (1652, 1651, 1683, 1684), (1667, 1666, 1698, 1699), (1677, 1676, 1708, 1709), (1654, 1653, 1685, 1686), (1669, 1668, 1700, 1701), (1675, 1674, 1706, 1707), (1656, 1655, 1687, 1688), (1671, 1670, 1702, 1703), (1651, 1650, 1682, 1683), (1658, 1657, 1689, 1690), (1673, 1672, 1704, 1705), (1649, 1679, 1711, 1681), (1660, 1659, 1691, 1692), (1680, 1678, 1710, 1712), (1662, 1661, 1693, 1694), (1653, 1652, 1684, 1685), (1664, 1663, 1695, 1696), (1679, 1680, 1712, 1711), (1666, 1665, 1697, 1698), (1655, 1654, 1686, 1687), (1668, 1667, 1699, 1700), (1657, 1656, 1688, 1689), (1670, 1669, 1701, 1702)])
me_cube.polygons.foreach_set('use_smooth', [True] * 911)
me_cube.polygons.foreach_set('material_index', [0, 0, 0, 0, 0, 0, 0, 0, 0, 0, 0, 0, 0, 0, 0, 0, 0, 0, 0, 0, 0, 0, 0, 0, 0, 0, 0, 0, 0, 0, 0, 0, 0, 0, 0, 0, 0, 0, 0, 0, 0, 0, 0, 0, 0, 0, 0, 0, 0, 0, 0, 0, 0, 0, 0, 0, 0, 0, 0, 0, 0, 0, 0, 0, 0, 0, 0, 0, 0, 0, 0, 0, 0, 0, 0, 0, 0, 0, 0, 0, 0, 0, 0, 0, 0, 0, 0, 0, 0, 0, 0, 0, 0, 0, 0, 0, 0, 0, 0, 0, 0, 0, 0, 0, 0, 0, 0, 0, 0, 0, 0, 0, 0, 0, 0, 0, 0, 0, 0, 0, 0, 0, 0, 0, 0, 0, 0, 0, 0, 0, 0, 0, 0, 0, 0, 0, 0, 0, 0, 0, 0, 0, 0, 0, 0, 0, 0, 0, 0, 0, 0, 0, 0, 0, 0, 0, 0, 0, 0, 0, 0, 0, 0, 0, 0, 0, 0, 0, 0, 0, 0, 0, 0, 0, 0, 0, 0, 0, 0, 0, 0, 0, 0, 0, 0, 0, 0, 0, 0, 0, 0, 0, 0, 0, 0, 0, 0, 0, 0, 0, 0, 0, 0, 0, 0, 0, 0, 0, 0, 0, 0, 0, 0, 0, 0, 0, 0, 0, 0, 0, 0, 0, 0, 0, 0, 0, 0, 0, 0, 0, 0, 0, 0, 0, 0, 0, 0, 0, 0, 0, 0, 0, 0, 0, 0, 0, 0, 0, 0, 0, 0, 0, 0, 0, 0, 0, 0, 0, 0, 0, 0, 0, 0, 0, 0, 0, 0, 0, 0, 0, 0, 0, 0, 0, 0, 0, 0, 0, 0, 0, 0, 0, 0, 0, 0, 0, 0, 0, 0, 0, 0, 0, 0, 0, 0, 0, 0, 0, 0, 0, 0, 0, 0, 0, 0, 0, 0, 0, 0, 0, 0, 0, 0, 0, 0, 0, 0, 0, 0, 0, 0, 0, 0, 0, 0, 0, 0, 0, 0, 0, 0, 0, 0, 0, 0, 0, 0, 0, 0, 0, 0, 0, 0, 0, 0, 0, 0, 0, 0, 0, 0, 0, 0, 0, 0, 0, 0, 0, 0, 0, 0, 0, 0, 0, 0, 0, 0, 0, 0, 0, 0, 0, 0, 0, 0, 0, 0, 0, 0, 0, 0, 0, 0, 0, 0, 0, 0, 0, 0, 0, 0, 0, 0, 0, 0, 0, 0, 0, 0, 0, 0, 0, 0, 0, 0, 0, 0, 0, 0, 0, 0, 0, 0, 0, 0, 0, 0, 0, 0, 0, 0, 0, 0, 0, 0, 0, 0, 0, 0, 0, 0, 0, 0, 0, 0, 0, 0, 0, 0, 0, 0, 0, 0, 0, 0, 0, 0, 0, 0, 0, 0, 0, 0, 0, 0, 0, 0, 0, 0, 0, 0, 0, 0, 0, 0, 0, 0, 0, 0, 0, 0, 0, 0, 0, 0, 0, 0, 0, 0, 0, 0, 0, 0, 0, 0, 0, 0, 0, 0, 0, 0, 0, 0, 0, 0, 0, 0, 0, 0, 0, 0, 0, 0, 0, 0, 0, 0, 0, 0, 0, 0, 0, 0, 0, 0, 0, 0, 0, 0, 0, 0, 0, 0, 0, 0, 0, 0, 0, 0, 0, 0, 0, 0, 0, 0, 0, 0, 0, 0, 0, 0, 0, 0, 0, 0, 0, 0, 0, 0, 0, 0, 0, 0, 0, 0, 0, 0, 0, 0, 0, 0, 0, 0, 0, 0, 0, 0, 0, 0, 0, 0, 0, 0, 0, 0, 0, 0, 0, 0, 0, 0, 0, 0, 0, 0, 0, 0, 0, 0, 0, 0, 0, 0, 0, 0, 0, 0, 0, 0, 0, 0, 0, 0, 0, 0, 0, 0, 0, 0, 0, 0, 0, 0, 0, 0, 0, 0, 0, 0, 0, 0, 0, 0, 0, 0, 0, 0, 0, 0, 0, 0, 0, 0, 0, 0, 0, 0, 0, 0, 0, 0, 0, 0, 0, 0, 0, 0, 0, 0, 0, 0, 0, 0, 0, 0, 0, 0, 0, 0, 0, 0, 0, 0, 0, 0, 0, 0, 0, 0, 0, 0, 0, 0, 0, 0, 0, 0, 0, 0, 0, 0, 0, 0, 0, 0, 0, 0, 0, 0, 0, 0, 0, 0, 0, 0, 0, 0, 0, 0, 0, 0, 0, 0, 0, 0, 0, 0, 0, 0, 0, 0, 0, 0, 0, 0, 0, 0, 0, 0, 0, 0, 0, 0, 0, 0, 0, 0, 0, 0, 0, 0, 0, 0, 0, 0, 0, 0, 0, 0, 0, 1, 0, 0, 0, 0, 0, 0, 0, 0, 0, 0, 0, 0, 0, 0, 0, 0, 0, 0, 0, 0, 0, 0, 0, 0, 0, 0, 0, 0, 0, 0, 0, 0, 0, 1, 0, 0, 0, 0, 0, 0, 0, 0, 0, 0, 0, 0, 0, 0, 0, 0, 0, 0, 0, 0, 0, 0, 0, 0, 0, 0, 0, 0, 0, 0, 0, 0, 2, 2, 2, 1, 2, 2, 2, 2, 2, 2, 2, 2, 2, 2, 2, 2, 2, 2, 2, 2, 2, 2, 2, 2, 2, 2, 2, 2, 2, 2, 2, 2, 2, 2, 2, 2, 1, 1, 1, 1, 1, 1, 1, 1, 1, 1, 1, 1, 1, 1, 1, 1, 1, 1, 1, 1, 1, 1, 1, 1, 1, 1, 1, 1, 1, 1, 1, 1, 1, 1, 1, 1, 1, 1, 1, 1, 1, 1, 1, 1, 1, 1, 1, 1, 1, 1, 1, 1, 1, 1, 1, 1, 1, 1, 1, 1, 1, 1, 1, 1, 1, 1, 1, 1])
me_cube.materials.append(mat_material_004)
me_cube.materials.append(mat_material_006)
me_cube.materials.append(mat_material_005)
me_cube.use_remesh_preserve_volume = False
me_cube.use_remesh_preserve_attributes = False
me_cube.use_mirror_vertex_groups = False
me_cube.update()

# ---- objects
ob_plane_004 = bpy.data.objects.new('Plane.004', me_plane_005)
ob_plane_003 = bpy.data.objects.new('Plane.003', me_plane_004)
ob_plane_002 = bpy.data.objects.new('Plane.002', me_plane_003)
ob_group_004 = bpy.data.objects.new('Group.004', None)
ob_group_003 = bpy.data.objects.new('Group.003', None)
ob_group_002 = bpy.data.objects.new('Group.002', None)
ob_group_001 = bpy.data.objects.new('Group.001', None)
ob_group = bpy.data.objects.new('Group', None)
ob_circle_proxy = bpy.data.objects.new('Circle_proxy', me_circle)
ob_wasseroberfl_che = bpy.data.objects.new('Wasseroberfläche', me_plane)
ob_plane = bpy.data.objects.new('Plane', me_plane_1)
ob_camera = bpy.data.objects.new('Camera', cam_camera)
ob_plane_001 = bpy.data.objects.new('Plane.001', me_plane_002)
ob_cube = bpy.data.objects.new('Cube', me_cube)

# ---- transforms, parenting, visibility, modifiers, constraints
ob_plane_004.location = (9.345, -2.504, 6.35)
ob_plane_004.rotation_euler = (-2.78, 5.592, 2.629)
ob_plane_004.scale = (2.315, 2.315, 2.315)
ob_plane_004.lineart.crease_threshold = 0.0
ob_plane_003.location = (8.27, 5.765, 2.926)
ob_plane_003.rotation_euler = (-0.0, 3.783, -0.0)
ob_plane_003.scale = (2.315, 2.315, 2.315)
ob_plane_003.lineart.crease_threshold = 0.0
ob_plane_002.location = (2.244, 7.466, 4.117)
ob_plane_002.rotation_euler = (-0.3533, -0.0, 0.0)
ob_plane_002.scale = (2.56, 2.56, 2.56)
ob_plane_002.lineart.crease_threshold = 0.0
ob_group_004.location = (7.299, 6.061, 0.6878)
ob_group_004.scale = (0.3695, 0.3695, 0.3695)
ob_group_004.empty_image_offset = (0.0, 0.0)
ob_group_004.show_instancer_for_render = False
ob_group_004.instance_type = 'COLLECTION'
ob_group_004.lineart.crease_threshold = 0.0
ob_group_003.location = (5.916, 6.555, 1.382)
ob_group_003.scale = (0.3695, 0.3695, 0.3695)
ob_group_003.empty_image_offset = (0.0, 0.0)
ob_group_003.show_instancer_for_render = False
ob_group_003.instance_type = 'COLLECTION'
ob_group_003.lineart.crease_threshold = 0.0
ob_group_002.location = (8.832, 3.56, 0.3872)
ob_group_002.scale = (0.3695, 0.3695, 0.3695)
ob_group_002.empty_image_offset = (0.0, 0.0)
ob_group_002.show_instancer_for_render = False
ob_group_002.instance_type = 'COLLECTION'
ob_group_002.lineart.crease_threshold = 0.0
ob_group_001.location = (6.565, 5.307, 0.8257)
ob_group_001.scale = (0.3695, 0.3695, 0.3695)
ob_group_001.empty_image_offset = (0.0, 0.0)
ob_group_001.show_instancer_for_render = False
ob_group_001.instance_type = 'COLLECTION'
ob_group_001.lineart.crease_threshold = 0.0
ob_group.location = (7.143, 2.632, 0.08598)
ob_group.scale = (0.3695, 0.3695, 0.3695)
ob_group.empty_image_offset = (0.0, 0.0)
ob_group.show_instancer_for_render = False
ob_group.instance_type = 'COLLECTION'
ob_group.lineart.crease_threshold = 0.0
ob_circle_proxy.location = (3.743, 3.925, 0.0391)
ob_circle_proxy.rotation_euler = (0.0, -0.0, 0.5427)
ob_circle_proxy.scale = (0.4597, 0.4597, 0.4597)
ob_circle_proxy.lineart.crease_threshold = 0.0
ob_wasseroberfl_che.location = (0.09717, -0.2623, 0.1695)
ob_wasseroberfl_che.scale = (6.119, 6.119, 6.119)
ob_wasseroberfl_che.lineart.crease_threshold = 0.0
ob_wasseroberfl_che.material_slots[0].link = 'OBJECT'; ob_wasseroberfl_che.material_slots[0].material = mat_material_003
ob_plane.location = (0.45, -0.4608, -0.0958)
ob_plane.scale = (-8.498, -8.498, -8.498)
ob_plane.lineart.crease_threshold = 0.0
ob_camera.location = (2.518, 5.874, 1.209)
ob_camera.rotation_euler = (7.536, 0.05753, 3.347)
ob_camera.lock_rotations_4d = False
ob_camera.empty_display_type = 'ARROWS'
ob_camera.color = (0.0, 0.0, 0.0, 0.0)
ob_camera.display_type = 'WIRE'
ob_camera.lineart.crease_threshold = 0.0
ob_plane_001.location = (7.508, 5.705, 0.1949)
ob_plane_001.scale = (1.269, 1.269, 1.269)
ob_plane_001.lineart.crease_threshold = 0.0
_m = ob_plane_001.modifiers.new('ParticleSystem 1', 'PARTICLE_SYSTEM')
ob_cube.location = (0.9019, -0.02916, -1.073)
ob_cube.rotation_euler = (0.0, -0.0, 0.7934)
ob_cube.scale = (1.53, 1.53, 1.53)
ob_cube.lock_rotations_4d = False
ob_cube.empty_display_type = 'ARROWS'
ob_cube.lineart.crease_threshold = 0.0
ob_group_004.instance_collection = col_group
ob_group_003.instance_collection = col_group
ob_group_002.instance_collection = col_group
ob_group_001.instance_collection = col_group
ob_group.instance_collection = col_group

# ---- collection membership
col_collection_1.objects.link(ob_plane_004)
col_collection_1.objects.link(ob_plane_003)
col_collection_1.objects.link(ob_plane_002)
col_collection_1.objects.link(ob_group_004)
col_collection_1.objects.link(ob_group_003)
col_collection_1.objects.link(ob_group_002)
col_collection_1.objects.link(ob_group_001)
col_collection_1.objects.link(ob_group)
col_collection_1.objects.link(ob_circle_proxy)
col_collection_1.objects.link(ob_wasseroberfl_che)
col_collection_1.objects.link(ob_plane)
col_collection_1.objects.link(ob_camera)
col_collection_1.objects.link(ob_plane_001)
col_collection_1.objects.link(ob_cube)

# ---- scene / render settings (as saved in the file)
scene.camera = ob_camera
scene.frame_start = 1; scene.frame_end = 150; scene.frame_set(90)
scene.render.engine = 'CYCLES'
scene.render.image_settings.color_mode = 'RGB'
scene.render.resolution_percentage = 50
scene.render.fps = 25
scene.render.dither_intensity = 0.0
scene.render.use_overwrite = False
scene.cycles.use_denoising = False
scene.cycles.samples = 100
scene.cycles.sampling_pattern = 'TABULATED_SOBOL'
scene.cycles.light_sampling_threshold = 0.0
scene.cycles.use_adaptive_sampling = False
scene.cycles.use_light_tree = False
scene.cycles.blur_glossy = 0.0
scene.cycles.pixel_filter_type = 'GAUSSIAN'
scene.cycles.sample_clamp_indirect = 0.0
scene.view_settings.view_transform = 'Standard'
bpy.context.view_layer.update()
